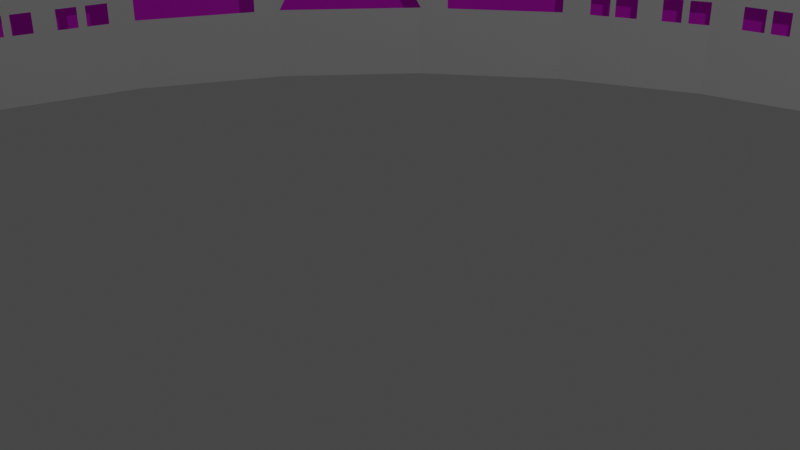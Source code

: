 # Source: academic_building1.blend  (saved by Blender 2.93.21; exported with 4.5.12 LTS)
import bpy
from mathutils import Matrix  # noqa: F401  (used for matrix-valued properties, if any)

bpy.ops.wm.read_factory_settings(use_empty=True)
scene = bpy.context.scene
scene.name = 'Scene'

# ---- collections
col_collection = bpy.data.collections.new('Collection'); scene.collection.children.link(col_collection)

# ---- images (referenced by path relative to the original .blend; pixels are not part of the script)
import os
ASSET_DIR = os.environ.get("B2B_ASSET_DIR", "")  # directory of the original .blend (textures are referenced by path, not embedded)
HERE = os.path.dirname(os.path.abspath(__file__))  # packed textures are extracted next to this script under _unpacked/

def load_image(name, relpath, width, height, colorspace="sRGB"):
    """Load a texture the original file referenced (path relative to the .blend, or extracted next to this script)."""
    p = next((c for c in (os.path.join(HERE, relpath), os.path.join(ASSET_DIR, relpath)) if relpath and os.path.exists(c)), "")
    if p:
        img = bpy.data.images.load(p, check_existing=True)
        img.name = name
    else:  # same state as the original file: an image datablock whose file is absent (Cycles renders it pink)
        img = bpy.data.images.new(name, width, height)
        img.source = "FILE"
        img.filepath = "//" + (relpath or name)
    img.colorspace_settings.name = colorspace
    return img
img_texturescom_highriseglass_jpg = load_image('TexturesCom_HighRiseGlass.jpg', 'TexturesCom_HighRiseGlass.jpg', 1024, 1024, 'sRGB')

# ---- materials (node trees are filled in below, after node groups)
mat_x = bpy.data.materials.new('材质')
mat_x.use_transparent_shadow = False
mat_001 = bpy.data.materials.new('材质.001')
mat_001.use_transparent_shadow = False

# ---- material node trees
mat_x.use_nodes = True; mat_x.node_tree.nodes.clear()
_N = mat_x.node_tree.nodes; _L = mat_x.node_tree.links
n0 = _N.new('ShaderNodeBsdfPrincipled'); n0.name = 'Principled BSDF'; n0.location = (10, 300)
n0.distribution = 'GGX'
n0.subsurface_method = 'BURLEY'
n0.inputs[3].default_value = 1.45
n0.inputs[27].default_value = (0.0, 0.0, 0.0, 1.0)
n0.inputs[28].default_value = 1.0
n1 = _N.new('ShaderNodeOutputMaterial'); n1.name = 'Material Output'; n1.location = (300, 300)
n2 = _N.new('ShaderNodeTexImage'); n2.name = '图像纹理'; n2.location = (-305, 222)
n2.image = img_texturescom_highriseglass_jpg
_L.new(n0.outputs[0], n1.inputs[0])
n1.is_active_output = True
mat_001.use_nodes = True; mat_001.node_tree.nodes.clear()
_N = mat_001.node_tree.nodes; _L = mat_001.node_tree.links
n0 = _N.new('ShaderNodeBsdfPrincipled'); n0.name = 'Principled BSDF'; n0.location = (10, 300)
n0.distribution = 'GGX'
n0.subsurface_method = 'BURLEY'
n0.inputs[3].default_value = 1.45
n0.inputs[27].default_value = (0.0, 0.0, 0.0, 1.0)
n0.inputs[28].default_value = 1.0
n1 = _N.new('ShaderNodeOutputMaterial'); n1.name = 'Material Output'; n1.location = (300, 300)
n2 = _N.new('ShaderNodeTexImage'); n2.name = '图像纹理'; n2.location = (-286, 219)
n2.image = img_texturescom_highriseglass_jpg
_L.new(n0.outputs[0], n1.inputs[0])
_L.new(n2.outputs[0], n0.inputs[0])
n1.is_active_output = True

# ---- world
world_world = bpy.data.worlds.new('World'); scene.world = world_world
world_world.use_nodes = True; world_world.node_tree.nodes.clear()
_N = world_world.node_tree.nodes; _L = world_world.node_tree.links
n0 = _N.new('ShaderNodeOutputWorld'); n0.name = 'World Output'; n0.location = (300, 300)
n1 = _N.new('ShaderNodeBackground'); n1.name = 'Background'; n1.location = (10, 300)
n1.inputs[0].default_value = (0.05088, 0.05088, 0.05088, 1.0)
_L.new(n1.outputs[0], n0.inputs[0])
n0.is_active_output = True
world_world.color = (0.05088, 0.05088, 0.05088)
world_world.use_sun_shadow = False
world_world.sun_shadow_jitter_overblur = 0.0

# ---- cameras
cam_camera = bpy.data.cameras.new('Camera')
cam_camera.clip_end = 100.0
cam_camera.ortho_scale = 7.314

# ---- lights
light_light = bpy.data.lights.new('Light', 'POINT')
light_light.transmission_factor = 0.0
light_light.energy = 1000.0
light_light.shadow_soft_size = 0.1
light_light.shadow_maximum_resolution = 0.006
light_light.use_absolute_resolution = True

# ---- meshes
me_x = bpy.data.meshes.new('柱体')
me_x.from_pydata([(0.0, 1.0, -1.0), (0.0, 1.0, 1.0), (0.1951, 0.9808, -1.0), (0.1951, 0.9808, 1.0), (0.3827, 0.9239, -1.0), (0.3827, 0.9239, 1.0), (0.5556, 0.8315, -1.0), (0.5556, 0.8315, 1.0), (0.7071, 0.7071, -1.0), (0.7071, 0.7071, 1.0), (-0.7071, -0.7071, -1.0), (-0.7071, -0.7071, 1.0), (-0.8315, -0.5556, -1.0), (-0.8315, -0.5556, 1.0), (-0.9239, -0.3827, -1.0), (-0.9239, -0.3827, 1.0), (-0.9808, -0.1951, -1.0), (-0.9808, -0.1951, 1.0), (-1.0, 1.192e-08, -1.0), (-1.0, 1.192e-08, 1.0), (-0.9808, 0.1951, -1.0), (-0.9808, 0.1951, 1.0), (-0.9239, 0.3827, -1.0), (-0.9239, 0.3827, 1.0), (-0.8315, 0.5556, -1.0), (-0.8315, 0.5556, 1.0), (-0.7071, 0.7071, -1.0), (-0.7071, 0.7071, 1.0), (-0.5556, 0.8315, -1.0), (-0.5556, 0.8315, 1.0), (-0.3827, 0.9239, -1.0), (-0.3827, 0.9239, 1.0), (-0.1951, 0.9808, -1.0), (-0.1951, 0.9808, 1.0), (0.5601, 0.5601, -1.0), (0.5601, 0.5601, 1.0), (-0.792, 9.445e-09, 1.0), (-0.7768, -0.1545, 1.0), (-0.792, 9.445e-09, -1.0), (-0.7768, -0.1545, -1.0), (-0.7768, 0.1545, 1.0), (-0.7317, -0.3031, 1.0), (-0.7768, 0.1545, -1.0), (-0.7317, 0.3031, 1.0), (-0.7317, -0.3031, -1.0), (-0.7317, 0.3031, -1.0), (-0.5601, -0.5601, -1.0), (-0.5601, -0.5601, 1.0), (-0.6586, -0.44, -1.0), (-0.6586, -0.44, 1.0), (-0.6586, 0.44, -1.0), (-0.5601, 0.5601, -1.0), (-0.6586, 0.44, 1.0), (-0.44, 0.6586, -1.0), (0.44, 0.6586, -1.0), (-0.5601, 0.5601, 1.0), (-0.44, 0.6586, 1.0), (0.44, 0.6586, 1.0), (-0.3031, 0.7317, -1.0), (-0.1545, 0.7768, -1.0), (0.1545, 0.7768, -1.0), (-0.1545, 0.7768, 1.0), (-0.3031, 0.7317, 1.0), (0.3031, 0.7317, -1.0), (0.1545, 0.7768, 1.0), (0.0, 0.792, 1.0), (0.3031, 0.7317, 1.0), (0.0, 0.792, -1.0), (0.0, 0.7155, -1.0), (0.0, 0.7155, 1.0), (0.1396, 0.7018, -1.0), (0.1396, 0.7018, 1.0), (0.2738, 0.661, -1.0), (0.2738, 0.661, 1.0), (0.3975, 0.5949, 1.0), (0.5059, 0.5059, -1.0), (0.5059, 0.5059, 1.0), (-0.5059, -0.5059, -1.0), (-0.5059, -0.5059, 1.0), (-0.5949, -0.3975, -1.0), (-0.5949, -0.3975, 1.0), (-0.661, -0.2738, -1.0), (-0.661, -0.2738, 1.0), (-0.7018, -0.1396, -1.0), (-0.7018, -0.1396, 1.0), (-0.7155, 8.532e-09, -1.0), (-0.7155, 8.532e-09, 1.0), (-0.7018, 0.1396, -1.0), (-0.7018, 0.1396, 1.0), (-0.661, 0.2738, -1.0), (-0.661, 0.2738, 1.0), (-0.5949, 0.3975, -1.0), (-0.5949, 0.3975, 1.0), (-0.5059, 0.5059, -1.0), (-0.5059, 0.5059, 1.0), (-0.3975, 0.5949, -1.0), (-0.3975, 0.5949, 1.0), (-0.2738, 0.661, -1.0), (-0.2738, 0.661, 1.0), (-0.1396, 0.7018, -1.0), (-0.1396, 0.7018, 1.0), (0.0, 0.7155, 0.5), (0.1396, 0.7018, 0.5), (0.2738, 0.661, 0.5), (0.3975, 0.5949, 0.5), (-0.5949, -0.3975, 0.5), (-0.661, -0.2738, 0.5), (-0.7018, -0.1396, 0.5), (-0.7155, 8.532e-09, 0.5), (-0.7018, 0.1396, 0.5), (-0.2738, 0.661, 0.5), (-0.1396, 0.7018, 0.5), (0.1396, 0.7018, 0.2323), (0.2738, 0.661, 0.2323), (0.3975, 0.5949, 0.2323), (-0.5949, -0.3975, 0.2323), (-0.661, -0.2738, 0.2323), (-0.7018, -0.1396, 0.2323), (-0.7155, 8.532e-09, 0.2323), (-0.7018, 0.1396, 0.2323), (-0.661, 0.2738, 0.2323), (-0.5949, 0.3975, 0.2323), (-0.5059, 0.5059, 0.2323), (-0.3975, 0.5949, 0.2323), (-0.2738, 0.661, 0.2323), (-0.1396, 0.7018, 0.2323), (0.0, 0.7155, 0.2323), (0.1396, 0.7018, 0.08086), (0.2738, 0.661, 0.08086), (0.3975, 0.5949, 0.08086), (-0.5949, -0.3975, 0.08086), (-0.661, -0.2738, 0.08086), (-0.7018, -0.1396, 0.08086), (-0.7155, 8.532e-09, 0.08086), (-0.7018, 0.1396, 0.08086), (-0.661, 0.2738, 0.08086), (-0.5949, 0.3975, 0.08086), (-0.5059, 0.5059, 0.08086), (-0.3975, 0.5949, 0.08086), (-0.2738, 0.661, 0.08086), (-0.1396, 0.7018, 0.08086), (0.0, 0.7155, 0.08086), (0.1396, 0.7018, -0.6297), (0.2738, 0.661, -0.6297), (0.3975, 0.5949, -0.6297), (-0.5949, -0.3975, -0.6297), (-0.661, -0.2738, -0.6297), (-0.7018, -0.1396, -0.6297), (-0.7155, 8.532e-09, -0.6297), (-0.7018, 0.1396, -0.6297), (-0.661, 0.2738, -0.6297), (-0.5949, 0.3975, -0.6297), (-0.5059, 0.5059, -0.6297), (-0.3975, 0.5949, -0.6297), (-0.2738, 0.661, -0.6297), (-0.1396, 0.7018, -0.6297), (0.0, 0.7155, -0.6297), (-0.4852, 0.5229, -1.0), (-0.4852, 0.5229, 1.0), (-0.4852, 0.5229, 0.2323), (-0.4852, 0.5229, 0.08086), (-0.4852, 0.5229, -0.6297), (-0.6067, 0.3754, -1.0), (-0.6067, 0.3754, 1.0), (-0.6067, 0.3754, 0.2323), (-0.6067, 0.3754, 0.08086), (-0.6067, 0.3754, -0.6297), (-0.5523, 0.4494, 0.08086), (0.0, 0.7155, -0.1573), (0.1396, 0.7018, -0.1573), (-0.6682, 0.2503, -1.0), (-0.6682, 0.2503, 1.0), (-0.6682, 0.2503, 0.5), (-0.6682, 0.2503, 0.2323), (-0.6682, 0.2503, 0.08086), (-0.6682, 0.2503, -0.6297), (-0.3738, 0.6076, -1.0), (-0.3738, 0.6076, 1.0), (-0.3738, 0.6076, 0.5), (-0.3738, 0.6076, 0.2323), (-0.3738, 0.6076, 0.08086), (-0.3738, 0.6076, -0.6297), (-0.5225, -0.4858, -1.0), (-0.5225, -0.4858, 1.0), (-0.5225, -0.4858, 0.5), (-0.5225, -0.4858, 0.2323), (-0.5225, -0.4858, 0.08086), (-0.5225, -0.4858, -0.6297), (0.4805, 0.5268, -1.0), (0.4805, 0.5268, 1.0), (0.4805, 0.5268, 0.5), (0.4805, 0.5268, 0.2323), (0.4805, 0.5268, 0.08086), (0.4805, 0.5268, -0.6297), (-0.7042, 0.115, -1.0), (-0.7042, 0.115, 1.0), (-0.7042, 0.115, 0.5), (-0.7042, 0.115, 0.2323), (-0.7042, 0.115, 0.08086), (-0.7042, 0.115, -0.6297), (-0.7129, -0.02691, -1.0), (-0.7129, -0.02691, 1.0), (-0.7129, -0.02691, 0.5), (-0.7129, -0.02691, 0.2323), (-0.7129, -0.02691, 0.08086), (-0.7129, -0.02691, -0.6297), (-0.693, -0.1683, -1.0), (-0.693, -0.1683, 1.0), (-0.693, -0.1683, 0.5), (-0.693, -0.1683, 0.2323), (-0.693, -0.1683, 0.08086), (-0.693, -0.1683, -0.6297), (-0.6483, -0.2976, -1.0), (-0.6483, -0.2976, 1.0), (-0.6483, -0.2976, 0.5), (-0.6483, -0.2976, 0.2323), (-0.6483, -0.2976, 0.08086), (-0.6483, -0.2976, -0.6297), (-0.5786, -0.4174, -1.0), (-0.5786, -0.4174, 0.5), (-0.5786, -0.4174, 0.2323), (-0.5786, -0.4174, 0.08086), (-0.5786, -0.4174, -0.6297), (-0.5786, -0.4174, 1.0), (-0.2445, 0.6699, -1.0), (-0.2445, 0.6699, 1.0), (-0.2445, 0.6699, 0.5), (-0.2445, 0.6699, 0.2323), (-0.2445, 0.6699, 0.08086), (-0.2445, 0.6699, -0.6297), (-0.1108, 0.7046, -1.0), (-0.1108, 0.7046, 1.0), (-0.1108, 0.7046, 0.5), (-0.1108, 0.7046, 0.2323), (-0.1108, 0.7046, 0.08086), (-0.1108, 0.7046, -0.6297), (0.02752, 0.7128, -1.0), (0.02752, 0.7128, 1.0), (0.02752, 0.7128, 0.5), (0.02752, 0.7128, 0.2323), (0.02752, 0.7128, 0.08086), (0.02752, 0.7128, -0.6297), (0.1704, 0.6924, -1.0), (0.1704, 0.6924, 1.0), (0.1704, 0.6924, 0.5), (0.1704, 0.6924, 0.2323), (0.1704, 0.6924, 0.08086), (0.1704, 0.6924, -0.6297), (0.3069, 0.6433, 1.0), (0.3069, 0.6433, 0.5), (0.3069, 0.6433, 0.2323), (0.3069, 0.6433, 0.08086), (0.3069, 0.6433, -0.6297), (0.4172, 0.5787, 1.0), (0.4172, 0.5787, -1.0), (0.4172, 0.5787, 0.5), (0.4172, 0.5787, 0.2323), (0.4172, 0.5787, 0.08086), (0.4172, 0.5787, -0.6297), (0.0, 0.7155, 0.413), (0.1396, 0.7018, 0.413), (0.2738, 0.661, 0.413), (0.3975, 0.5949, 0.413), (-0.2738, 0.661, 0.413), (-0.1396, 0.7018, 0.413), (-0.3738, 0.6076, 0.413), (0.4805, 0.5268, 0.413), (-0.2445, 0.6699, 0.413), (-0.1108, 0.7046, 0.413), (0.02752, 0.7128, 0.413), (0.1704, 0.6924, 0.413), (0.3069, 0.6433, 0.413), (0.4172, 0.5787, 0.413), (-0.5949, -0.3975, 0.425), (-0.661, -0.2738, 0.425), (-0.7018, -0.1396, 0.425), (-0.7155, 8.532e-09, 0.425), (-0.7018, 0.1396, 0.425), (-0.6682, 0.2503, 0.425), (-0.5225, -0.4858, 0.425), (-0.7042, 0.115, 0.425), (-0.7129, -0.02691, 0.425), (-0.693, -0.1683, 0.425), (-0.6483, -0.2976, 0.425), (-0.5786, -0.4174, 0.425), (-0.3341, 0.6288, -1.0), (-0.3341, 0.6288, 0.5), (-0.3341, 0.6288, 0.2323), (-0.3341, 0.6288, 0.08086), (-0.3341, 0.6288, -0.6297), (-0.3341, 0.6288, 0.413), (-0.3132, 0.64, 0.413), (-0.3132, 0.64, -0.6297), (-0.3132, 0.64, 0.08086), (-0.3132, 0.64, 0.2323), (-0.3132, 0.64, 0.5), (-0.3132, 0.64, -1.0), (0.2738, 0.661, -0.1573), (0.3975, 0.5949, -0.1573), (-0.2738, 0.661, -0.1573), (-0.1396, 0.7018, -0.1573), (-0.3738, 0.6076, -0.1573), (0.4805, 0.5268, -0.1573), (-0.2445, 0.6699, -0.1573), (-0.1108, 0.7046, -0.1573), (0.02752, 0.7128, -0.1573), (0.1704, 0.6924, -0.1573), (0.3069, 0.6433, -0.1573), (0.4172, 0.5787, -0.1573), (-0.3341, 0.6288, -0.1573), (-0.3132, 0.64, -0.1573), (-0.2028, 0.6826, 0.2323), (-0.2028, 0.6826, 0.08086), (-0.2028, 0.6826, -0.6297), (-0.2028, 0.6826, 0.413), (-0.2028, 0.6826, -0.1573), (-0.1841, 0.6883, 0.2323), (-0.1841, 0.6883, 0.08086), (-0.1841, 0.6883, -0.6297), (-0.1841, 0.6883, 0.413), (-0.1841, 0.6883, -0.1573), (-0.06402, 0.7092, 0.2323), (-0.06402, 0.7092, 0.08086), (-0.06402, 0.7092, -0.6297), (-0.06402, 0.7092, 0.413), (-0.06402, 0.7092, -0.1573), (-0.04381, 0.7112, 0.2323), (-0.04381, 0.7112, 0.08086), (-0.04381, 0.7112, -0.6297), (-0.04381, 0.7112, 0.413), (-0.04381, 0.7112, -0.1573), (0.07522, 0.7081, 0.2323), (0.07522, 0.7081, 0.08086), (0.07522, 0.7081, -0.6297), (0.07522, 0.7081, 0.413), (0.07522, 0.7081, -0.1573), (0.09363, 0.7063, 0.2323), (0.09363, 0.7063, 0.08086), (0.09363, 0.7063, -0.6297), (0.09363, 0.7063, 0.413), (0.09363, 0.7063, -0.1573), (0.2127, 0.6796, 0.2323), (0.2127, 0.6796, 0.08086), (0.2127, 0.6796, -0.6297), (0.2127, 0.6796, 0.413), (0.2127, 0.6796, -0.1573), (0.2315, 0.6739, 0.2323), (0.2315, 0.6739, 0.08086), (0.2315, 0.6739, -0.6297), (0.2315, 0.6739, 0.413), (0.2315, 0.6739, -0.1573), (0.3459, 0.6225, 0.2323), (0.3459, 0.6225, 0.08086), (0.3459, 0.6225, -0.6297), (0.3459, 0.6225, 0.413), (0.3459, 0.6225, -0.1573), (0.3604, 0.6148, 0.2323), (0.3604, 0.6148, 0.08086), (0.3604, 0.6148, -0.6297), (0.3604, 0.6148, 0.413), (0.3604, 0.6148, -0.1573), (0.4436, 0.5571, 0.2323), (0.4436, 0.5571, 0.08086), (0.4436, 0.5571, -0.6297), (0.4436, 0.5571, 0.413), (0.4436, 0.5571, -0.1573), (0.4542, 0.5484, 0.2323), (0.4542, 0.5484, 0.08086), (0.4542, 0.5484, -0.6297), (0.4542, 0.5484, 0.413), (0.4542, 0.5484, -0.1573), (-0.5949, -0.3975, -0.1551), (-0.661, -0.2738, -0.1551), (-0.7018, -0.1396, -0.1551), (-0.7155, 8.532e-09, -0.1551), (-0.7018, 0.1396, -0.1551), (-0.6682, 0.2503, -0.1551), (-0.5225, -0.4858, -0.1551), (-0.7042, 0.115, -0.1551), (-0.7129, -0.02691, -0.1551), (-0.693, -0.1683, -0.1551), (-0.6483, -0.2976, -0.1551), (-0.5786, -0.4174, -0.1551), (-0.6822, 0.2042, -1.0), (-0.6822, 0.2042, 0.5), (-0.6822, 0.2042, 0.2323), (-0.6822, 0.2042, 0.08086), (-0.6822, 0.2042, -0.6297), (-0.6822, 0.2042, 0.425), (-0.6822, 0.2042, -0.1551), (-0.6885, 0.1834, -1.0), (-0.6885, 0.1834, 0.5), (-0.6885, 0.1834, 0.2323), (-0.6885, 0.1834, 0.08086), (-0.6885, 0.1834, -0.6297), (-0.6885, 0.1834, 0.425), (-0.6885, 0.1834, -0.1551), (-0.7088, 0.06782, -1.0), (-0.7088, 0.06782, 0.5), (-0.7088, 0.06782, 0.2323), (-0.7088, 0.06782, 0.08086), (-0.7088, 0.06782, -0.6297), (-0.7088, 0.06782, 0.425), (-0.7088, 0.06782, -0.1551), (-0.7112, 0.04407, -1.0), (-0.7112, 0.04407, 0.5), (-0.7112, 0.04407, 0.2323), (-0.7112, 0.04407, 0.08086), (-0.7112, 0.04407, -0.6297), (-0.7112, 0.04407, 0.425), (-0.7112, 0.04407, -0.1551), (-0.7084, -0.07245, -1.0), (-0.7084, -0.07245, 0.5), (-0.7084, -0.07245, 0.2323), (-0.7084, -0.07245, 0.08086), (-0.7084, -0.07245, -0.6297), (-0.7084, -0.07245, 0.425), (-0.7084, -0.07245, -0.1551), (-0.7061, -0.09557, -1.0), (-0.7061, -0.09557, 0.5), (-0.7061, -0.09557, 0.2323), (-0.7061, -0.09557, 0.08086), (-0.7061, -0.09557, -0.6297), (-0.7061, -0.09557, 0.425), (-0.7061, -0.09557, -0.1551), (-0.6796, -0.2125, -1.0), (-0.6796, -0.2125, 0.5), (-0.6796, -0.2125, 0.2323), (-0.6796, -0.2125, 0.08086), (-0.6796, -0.2125, -0.6297), (-0.6796, -0.2125, 0.425), (-0.6796, -0.2125, -0.1551), (-0.6743, -0.2302, -1.0), (-0.6743, -0.2302, 0.5), (-0.6743, -0.2302, 0.2323), (-0.6743, -0.2302, 0.08086), (-0.6743, -0.2302, -0.6297), (-0.6743, -0.2302, 0.425), (-0.6743, -0.2302, -0.1551), (-0.625, -0.3412, -1.0), (-0.625, -0.3412, 0.5), (-0.625, -0.3412, 0.2323), (-0.625, -0.3412, 0.08086), (-0.625, -0.3412, -0.6297), (-0.625, -0.3412, 0.425), (-0.625, -0.3412, -0.1551), (-0.6155, -0.3589, -1.0), (-0.6155, -0.3589, 0.5), (-0.6155, -0.3589, 0.2323), (-0.6155, -0.3589, 0.08086), (-0.6155, -0.3589, -0.6297), (-0.6155, -0.3589, 0.425), (-0.6155, -0.3589, -0.1551), (-0.557, -0.4438, -1.0), (-0.557, -0.4438, 0.5), (-0.557, -0.4438, 0.2323), (-0.557, -0.4438, 0.08086), (-0.557, -0.4438, -0.6297), (-0.557, -0.4438, 0.425), (-0.557, -0.4438, -0.1551), (-0.544, -0.4595, -1.0), (-0.544, -0.4595, 0.5), (-0.544, -0.4595, 0.2323), (-0.544, -0.4595, 0.08086), (-0.544, -0.4595, -0.6297), (-0.544, -0.4595, 0.425), (-0.544, -0.4595, -0.1551), (-0.5949, -0.3975, -0.5217), (-0.661, -0.2738, -0.5217), (-0.7018, -0.1396, -0.5217), (-0.7155, 8.532e-09, -0.5217), (-0.7018, 0.1396, -0.5217), (-0.6682, 0.2503, -0.5217), (-0.5225, -0.4858, -0.5217), (-0.7042, 0.115, -0.5217), (-0.7129, -0.02691, -0.5217), (-0.693, -0.1683, -0.5217), (-0.6483, -0.2976, -0.5217), (-0.5786, -0.4174, -0.5217), (-0.6822, 0.2042, -0.5217), (-0.6885, 0.1834, -0.5217), (-0.7088, 0.06782, -0.5217), (-0.7112, 0.04407, -0.5217), (-0.7084, -0.07245, -0.5217), (-0.7061, -0.09557, -0.5217), (-0.6796, -0.2125, -0.5217), (-0.6743, -0.2302, -0.5217), (-0.625, -0.3412, -0.5217), (-0.6155, -0.3589, -0.5217), (-0.557, -0.4438, -0.5217), (-0.544, -0.4595, -0.5217), (-0.5949, -0.3975, -0.3328), (-0.661, -0.2738, -0.3328), (-0.7018, -0.1396, -0.3328), (-0.7155, 8.532e-09, -0.3328), (-0.7018, 0.1396, -0.3328), (-0.6682, 0.2503, -0.3328), (-0.5225, -0.4858, -0.3328), (-0.7042, 0.115, -0.3328), (-0.7129, -0.02691, -0.3328), (-0.693, -0.1683, -0.3328), (-0.6483, -0.2976, -0.3328), (-0.5786, -0.4174, -0.3328), (-0.6822, 0.2042, -0.3328), (-0.6885, 0.1834, -0.3328), (-0.7088, 0.06782, -0.3328), (-0.7112, 0.04407, -0.3328), (-0.7084, -0.07245, -0.3328), (-0.7061, -0.09557, -0.3328), (-0.6796, -0.2125, -0.3328), (-0.6743, -0.2302, -0.3328), (-0.625, -0.3412, -0.3328), (-0.6155, -0.3589, -0.3328), (-0.557, -0.4438, -0.3328), (-0.544, -0.4595, -0.3328), (-0.5949, -0.3975, -0.4348), (-0.661, -0.2738, -0.4348), (-0.7018, -0.1396, -0.4348), (-0.7155, 8.532e-09, -0.4348), (-0.7018, 0.1396, -0.4348), (-0.6682, 0.2503, -0.4348), (-0.5225, -0.4858, -0.4348), (-0.7042, 0.115, -0.4348), (-0.7129, -0.02691, -0.4348), (-0.693, -0.1683, -0.4348), (-0.6483, -0.2976, -0.4348), (-0.5786, -0.4174, -0.4348), (-0.6822, 0.2042, -0.4348), (-0.6885, 0.1834, -0.4348), (-0.7088, 0.06782, -0.4348), (-0.7112, 0.04407, -0.4348), (-0.7084, -0.07245, -0.4348), (-0.7061, -0.09557, -0.4348), (-0.6796, -0.2125, -0.4348), (-0.6743, -0.2302, -0.4348), (-0.625, -0.3412, -0.4348), (-0.6155, -0.3589, -0.4348), (-0.557, -0.4438, -0.4348), (-0.544, -0.4595, -0.4348), (-0.6742, 0.2305, -0.6297), (-0.6742, 0.2305, -0.5217), (-0.6742, 0.2305, -0.3328), (-0.6742, 0.2305, -0.4348), (-0.6765, 0.2228, -0.6297), (-0.6765, 0.2228, -0.5217), (-0.6765, 0.2228, -0.3328), (-0.6765, 0.2228, -0.4348), (-0.6941, 0.165, -0.6297), (-0.6941, 0.165, -0.5217), (-0.6941, 0.165, -0.3328), (-0.6941, 0.165, -0.4348), (-0.6962, 0.158, -0.6297), (-0.6962, 0.158, -0.5217), (-0.6962, 0.158, -0.3328), (-0.6962, 0.158, -0.4348), (-0.7062, 0.09493, -0.6297), (-0.7062, 0.09493, -0.5217), (-0.7062, 0.09493, -0.3328), (-0.7062, 0.09493, -0.4348), (-0.7068, 0.08811, -0.6297), (-0.7068, 0.08811, -0.5217), (-0.7068, 0.08811, -0.3328), (-0.7068, 0.08811, -0.4348), (-0.713, 0.02551, -0.6297), (-0.713, 0.02551, -0.5217), (-0.713, 0.02551, -0.3328), (-0.713, 0.02551, -0.4348), (-0.7138, 0.01735, -0.6297), (-0.7138, 0.01735, -0.5217), (-0.7138, 0.01735, -0.3328), (-0.7138, 0.01735, -0.4348), (-0.7112, -0.0459, -0.6297), (-0.7112, -0.0459, -0.5217), (-0.7112, -0.0459, -0.3328), (-0.7112, -0.0459, -0.4348), (-0.7106, -0.05451, -0.6297), (-0.7106, -0.05451, -0.5217), (-0.7106, -0.05451, -0.3328), (-0.7106, -0.05451, -0.4348), (-0.7044, -0.1129, -0.6297), (-0.7044, -0.1129, -0.5217), (-0.7044, -0.1129, -0.3328), (-0.7044, -0.1129, -0.4348), (-0.7034, -0.1229, -0.6297), (-0.7034, -0.1229, -0.5217), (-0.7034, -0.1229, -0.3328), (-0.7034, -0.1229, -0.4348), (-0.6874, -0.1869, -0.6297), (-0.6874, -0.1869, -0.5217), (-0.6874, -0.1869, -0.3328), (-0.6874, -0.1869, -0.4348), (-0.6846, -0.1962, -0.6297), (-0.6846, -0.1962, -0.5217), (-0.6846, -0.1962, -0.3328), (-0.6846, -0.1962, -0.4348), (-0.6683, -0.2471, -0.6297), (-0.6683, -0.2471, -0.5217), (-0.6683, -0.2471, -0.3328), (-0.6683, -0.2471, -0.4348), (-0.666, -0.2561, -0.6297), (-0.666, -0.2561, -0.5217), (-0.666, -0.2561, -0.3328), (-0.666, -0.2561, -0.4348), (-0.6394, -0.3142, -0.6297), (-0.6394, -0.3142, -0.5217), (-0.6394, -0.3142, -0.3328), (-0.6394, -0.3142, -0.4348), (-0.635, -0.3225, -0.6297), (-0.635, -0.3225, -0.5217), (-0.635, -0.3225, -0.3328), (-0.635, -0.3225, -0.4348), (-0.6073, -0.3744, -0.6297), (-0.6073, -0.3744, -0.5217), (-0.6073, -0.3744, -0.3328), (-0.6073, -0.3744, -0.4348), (-0.6042, -0.3802, -0.6297), (-0.6042, -0.3802, -0.5217), (-0.6042, -0.3802, -0.3328), (-0.6042, -0.3802, -0.4348), (-0.5692, -0.4288, -0.6297), (-0.5692, -0.4288, -0.5217), (-0.5692, -0.4288, -0.3328), (-0.5692, -0.4288, -0.4348), (-0.5665, -0.4321, -0.6297), (-0.5665, -0.4321, -0.5217), (-0.5665, -0.4321, -0.3328), (-0.5665, -0.4321, -0.4348), (-0.5346, -0.471, -0.6297), (-0.5346, -0.471, -0.5217), (-0.5346, -0.471, -0.3328), (-0.5346, -0.471, -0.4348), (-0.5312, -0.4751, -0.6297), (-0.5312, -0.4751, -0.5217), (-0.5312, -0.4751, -0.3328), (-0.5312, -0.4751, -0.4348), (0.0, 0.7155, -0.5098), (0.1396, 0.7018, -0.5098), (0.2738, 0.661, -0.5098), (0.3975, 0.5949, -0.5098), (-0.2738, 0.661, -0.5098), (-0.1396, 0.7018, -0.5098), (-0.3738, 0.6076, -0.5098), (0.4805, 0.5268, -0.5098), (-0.2445, 0.6699, -0.5098), (-0.1108, 0.7046, -0.5098), (0.02752, 0.7128, -0.5098), (0.1704, 0.6924, -0.5098), (0.3069, 0.6433, -0.5098), (0.4172, 0.5787, -0.5098), (-0.3341, 0.6288, -0.5098), (-0.3132, 0.64, -0.5098), (-0.2028, 0.6826, -0.5098), (-0.1841, 0.6883, -0.5098), (-0.06402, 0.7092, -0.5098), (-0.04381, 0.7112, -0.5098), (0.07522, 0.7081, -0.5098), (0.09363, 0.7063, -0.5098), (0.2127, 0.6796, -0.5098), (0.2315, 0.6739, -0.5098), (0.3459, 0.6225, -0.5098), (0.3604, 0.6148, -0.5098), (0.4436, 0.5571, -0.5098), (0.4542, 0.5484, -0.5098), (0.0, 0.7155, -0.4377), (-0.3341, 0.6288, -0.4377), (-0.3132, 0.64, -0.4377), (0.1396, 0.7018, -0.4377), (0.2738, 0.661, -0.4377), (0.3975, 0.5949, -0.4377), (-0.2738, 0.661, -0.4377), (-0.1396, 0.7018, -0.4377), (-0.3738, 0.6076, -0.4377), (0.4805, 0.5268, -0.4377), (-0.2445, 0.6699, -0.4377), (-0.1108, 0.7046, -0.4377), (0.02752, 0.7128, -0.4377), (0.1704, 0.6924, -0.4377), (0.3069, 0.6433, -0.4377), (0.4172, 0.5787, -0.4377), (-0.2028, 0.6826, -0.4377), (-0.1841, 0.6883, -0.4377), (-0.06402, 0.7092, -0.4377), (-0.04381, 0.7112, -0.4377), (0.07522, 0.7081, -0.4377), (0.09363, 0.7063, -0.4377), (0.2127, 0.6796, -0.4377), (0.2315, 0.6739, -0.4377), (0.3459, 0.6225, -0.4377), (0.3604, 0.6148, -0.4377), (0.4436, 0.5571, -0.4377), (0.4542, 0.5484, -0.4377), (0.0, 0.7155, -0.3118), (-0.3341, 0.6288, -0.3118), (-0.3132, 0.64, -0.3118), (0.1396, 0.7018, -0.3118), (0.2738, 0.661, -0.3118), (0.3975, 0.5949, -0.3118), (-0.2738, 0.661, -0.3118), (-0.1396, 0.7018, -0.3118), (-0.3738, 0.6076, -0.3118), (0.4805, 0.5268, -0.3118), (-0.2445, 0.6699, -0.3118), (-0.1108, 0.7046, -0.3118), (0.02752, 0.7128, -0.3118), (0.1704, 0.6924, -0.3118), (0.3069, 0.6433, -0.3118), (0.4172, 0.5787, -0.3118), (-0.2028, 0.6826, -0.3118), (-0.1841, 0.6883, -0.3118), (-0.06402, 0.7092, -0.3118), (-0.04381, 0.7112, -0.3118), (0.07522, 0.7081, -0.3118), (0.09363, 0.7063, -0.3118), (0.2127, 0.6796, -0.3118), (0.2315, 0.6739, -0.3118), (0.3459, 0.6225, -0.3118), (0.3604, 0.6148, -0.3118), (0.4436, 0.5571, -0.3118), (0.4542, 0.5484, -0.3118), (-0.3572, 0.6164, -0.6297), (-0.3572, 0.6164, -0.5098), (-0.3572, 0.6164, -0.4377), (-0.3572, 0.6164, -0.3118), (-0.3525, 0.619, -0.6297), (-0.3525, 0.619, -0.5098), (-0.3525, 0.619, -0.4377), (-0.3525, 0.619, -0.3118), (-0.2969, 0.6487, -0.6297), (-0.2969, 0.6487, -0.5098), (-0.2969, 0.6487, -0.4377), (-0.2969, 0.6487, -0.3118), (-0.2911, 0.6518, -0.6297), (-0.2911, 0.6518, -0.5098), (-0.2911, 0.6518, -0.4377), (-0.2911, 0.6518, -0.3118), (-0.2248, 0.6759, -0.6297), (-0.2248, 0.6759, -0.5098), (-0.2248, 0.6759, -0.4377), (-0.2248, 0.6759, -0.3118), (-0.2193, 0.6776, -0.6297), (-0.2193, 0.6776, -0.5098), (-0.2193, 0.6776, -0.4377), (-0.2193, 0.6776, -0.3118), (-0.1665, 0.6936, -0.6297), (-0.1665, 0.6936, -0.5098), (-0.1665, 0.6936, -0.4377), (-0.1665, 0.6936, -0.3118), (-0.1608, 0.6953, -0.6297), (-0.1608, 0.6953, -0.5098), (-0.1608, 0.6953, -0.4377), (-0.1608, 0.6953, -0.3118), (-0.08858, 0.7068, -0.6297), (-0.08858, 0.7068, -0.5098), (-0.08858, 0.7068, -0.4377), (-0.08858, 0.7068, -0.3118), (-0.08295, 0.7073, -0.6297), (-0.08295, 0.7073, -0.5098), (-0.08295, 0.7073, -0.4377), (-0.08295, 0.7073, -0.3118), (-0.0265, 0.7129, -0.6297), (-0.0265, 0.7129, -0.5098), (-0.0265, 0.7129, -0.4377), (-0.0265, 0.7129, -0.3118), (-0.01873, 0.7137, -0.6297), (-0.01873, 0.7137, -0.5098), (-0.01873, 0.7137, -0.4377), (-0.01873, 0.7137, -0.3118), (0.0478, 0.7108, -0.6297), (0.0478, 0.7108, -0.5098), (0.0478, 0.7108, -0.4377), (0.0478, 0.7108, -0.3118), (0.05584, 0.71, -0.6297), (0.05584, 0.71, -0.5098), (0.05584, 0.71, -0.4377), (0.05584, 0.71, -0.3118), (0.1142, 0.7043, -0.6297), (0.1142, 0.7043, -0.5098), (0.1142, 0.7043, -0.4377), (0.1142, 0.7043, -0.3118), (0.1223, 0.7035, -0.6297), (0.1223, 0.7035, -0.5098), (0.1223, 0.7035, -0.4377), (0.1223, 0.7035, -0.3118), (0.1892, 0.6867, -0.6297), (0.1892, 0.6867, -0.5098), (0.1892, 0.6867, -0.4377), (0.1892, 0.6867, -0.3118), (0.1946, 0.6851, -0.6297), (0.1946, 0.6851, -0.5098), (0.1946, 0.6851, -0.4377), (0.1946, 0.6851, -0.3118), (0.2504, 0.6681, -0.6297), (0.2504, 0.6681, -0.5098), (0.2504, 0.6681, -0.4377), (0.2504, 0.6681, -0.3118), (0.2569, 0.6662, -0.6297), (0.2569, 0.6662, -0.5098), (0.2569, 0.6662, -0.4377), (0.2569, 0.6662, -0.3118), (0.3243, 0.6341, -0.6297), (0.3243, 0.6341, -0.5098), (0.3243, 0.6341, -0.4377), (0.3243, 0.6341, -0.3118), (0.3297, 0.6311, -0.6297), (0.3297, 0.6311, -0.5098), (0.3297, 0.6311, -0.4377), (0.3297, 0.6311, -0.3118), (0.3769, 0.6059, -0.6297), (0.3769, 0.6059, -0.5098), (0.3769, 0.6059, -0.4377), (0.3769, 0.6059, -0.3118), (0.3821, 0.6032, -0.6297), (0.3821, 0.6032, -0.5098), (0.3821, 0.6032, -0.4377), (0.3821, 0.6032, -0.3118), (0.4278, 0.5701, -0.6297), (0.4278, 0.5701, -0.5098), (0.4278, 0.5701, -0.4377), (0.4278, 0.5701, -0.3118), (0.4322, 0.5664, -0.6297), (0.4322, 0.5664, -0.5098), (0.4322, 0.5664, -0.4377), (0.4322, 0.5664, -0.3118), (0.4648, 0.5397, -0.6297), (0.4648, 0.5397, -0.5098), (0.4648, 0.5397, -0.4377), (0.4648, 0.5397, -0.3118), (0.4683, 0.5368, -0.6297), (0.4683, 0.5368, -0.5098), (0.4683, 0.5368, -0.4377), (0.4683, 0.5368, -0.3118)], [], [(0, 1, 3, 2), (2, 3, 5, 4), (4, 5, 7, 6), (6, 7, 9, 8), (10, 11, 13, 12), (12, 13, 15, 14), (14, 15, 17, 16), (16, 17, 19, 18), (18, 19, 21, 20), (20, 21, 23, 22), (22, 23, 25, 24), (24, 25, 27, 26), (26, 27, 29, 28), (28, 29, 31, 30), (30, 31, 33, 32), (32, 33, 1, 0), (65, 67, 60, 64), (64, 60, 63, 66), (66, 63, 54, 57), (57, 54, 34, 35), (10, 46, 47, 11), (48, 49, 47, 46), (44, 41, 49, 48), (39, 37, 41, 44), (38, 36, 37, 39), (42, 40, 36, 38), (45, 43, 40, 42), (50, 52, 43, 45), (52, 50, 51, 55), (55, 51, 53, 56), (56, 53, 58, 62), (62, 58, 59, 61), (67, 65, 61, 59), (9, 35, 34, 8), (7, 5, 3, 1, 33, 31, 29, 27, 25, 23, 21, 19, 17, 15, 13, 11, 47, 49, 41, 37, 36, 40, 43, 52, 55, 56, 62, 61, 65, 64, 66, 57, 35, 9), (48, 46, 10, 12, 14, 16, 18, 20, 22, 24, 26, 28, 30, 32, 0, 2, 4, 6, 8, 34, 54, 63, 60, 67, 59, 58, 53, 51, 50, 45, 42, 38, 39, 44), (286, 290, 265, 178), (136, 167, 151), (121, 122, 137, 167, 136), (160, 159, 123, 138), (110, 263, 291, 295), (124, 139, 293, 294), (157, 161, 153, 95), (121, 136, 151, 91, 162, 166, 165, 164, 163, 92), (152, 137, 122, 94, 158, 159, 160, 161, 157, 93), (731, 154, 97, 296, 292, 727), (135, 120, 164, 165), (555, 199, 194, 397, 401, 559), (386, 385, 173, 174), (388, 384, 172, 278), (571, 205, 200, 411, 415, 575), (400, 399, 197, 198), (402, 398, 196, 280), (587, 211, 206, 425, 429, 591), (414, 413, 203, 204), (416, 412, 202, 281), (547, 394, 390, 87, 149, 551), (428, 427, 209, 210), (430, 426, 208, 282), (611, 450, 446, 79, 145, 615), (442, 441, 215, 216), (444, 440, 214, 283), (627, 464, 460, 182, 187, 631), (456, 455, 220, 221), (458, 454, 219, 284), (277, 109, 391, 395), (287, 288, 180, 179), (723, 289, 285, 176, 181, 719), (152, 167, 137), (227, 311, 316, 125, 140, 317, 312, 228), (226, 111, 264, 319, 314, 267), (311, 314, 319, 316), (315, 312, 317, 320), (233, 321, 326, 126, 141, 327, 322, 234), (232, 101, 259, 329, 324, 268), (321, 324, 329, 326), (325, 322, 327, 330), (475, 572, 576, 483, 531, 578, 574, 523), (332, 240, 239, 331, 336, 112, 127, 337), (238, 102, 260, 339, 334, 269), (331, 334, 339, 336), (335, 332, 337, 340), (245, 341, 346, 113, 128, 347, 342, 246), (244, 103, 261, 349, 344, 270), (341, 344, 349, 346), (345, 342, 347, 350), (307, 355, 360, 298, 696, 814, 810, 716, 715, 806, 802, 705), (250, 351, 356, 114, 129, 357, 352, 251), (249, 104, 262, 359, 354, 271), (351, 354, 359, 356), (355, 352, 357, 360), (255, 190, 266, 369, 364, 272), (256, 361, 366, 191, 192, 367, 362, 257), (361, 364, 369, 366), (365, 362, 367, 370), (134, 119, 392, 393), (563, 408, 404, 85, 148, 567), (579, 422, 418, 83, 147, 583), (133, 118, 406, 407), (276, 108, 405, 409), (595, 436, 432, 81, 146, 599), (373, 424, 508, 581, 585, 493), (132, 117, 420, 421), (275, 107, 419, 423), (539, 175, 170, 383, 387, 543), (131, 116, 434, 435), (274, 106, 433, 437), (603, 217, 212, 439, 443, 607), (130, 115, 448, 449), (273, 105, 447, 451), (619, 222, 218, 453, 457, 623), (186, 185, 462, 463), (279, 184, 461, 465), (649, 724, 720, 641, 671, 721, 725, 664), (640, 748, 744, 652, 651, 740, 736, 643, 673, 737, 741, 679, 680, 745, 749, 670), (636, 780, 776, 656, 655, 772, 768, 645, 675, 769, 773, 683, 684, 777, 781, 666), (551, 552, 548, 547), (171, 90, 120, 135, 150, 89, 170, 175, 472, 520, 496, 376, 174, 173, 278, 172), (105, 273, 115, 130, 371, 491, 515, 467, 145, 79, 218, 222, 478, 526, 502, 382, 221, 220, 284, 219, 223, 80), (106, 274, 116, 131, 372, 492, 516, 468, 146, 81, 212, 217, 477, 525, 501, 381, 216, 215, 283, 214, 213, 82), (107, 275, 117, 132, 373, 493, 517, 469, 147, 83, 206, 211, 476, 524, 500, 380, 210, 209, 282, 208, 207, 84), (108, 276, 118, 133, 374, 494, 518, 470, 148, 85, 200, 205, 475, 523, 499, 379, 204, 203, 281, 202, 201, 86), (109, 277, 119, 134, 375, 495, 519, 471, 149, 87, 194, 199, 474, 522, 498, 378, 198, 197, 280, 196, 195, 88), (472, 540, 544, 479, 527, 546, 542, 520), (77, 78, 183, 184, 279, 185, 186, 377, 497, 521, 473, 187, 182), (474, 556, 560, 481, 529, 562, 558, 522), (417, 379, 499, 573, 577, 507), (476, 588, 592, 485, 533, 594, 590, 524), (477, 604, 608, 487, 535, 610, 606, 525), (478, 620, 624, 489, 537, 626, 622, 526), (388, 385, 386, 389, 503, 527, 479, 387, 383, 390, 394, 480, 528, 504, 396, 393, 392, 395, 391, 384), (480, 548, 552, 471, 519, 554, 550, 528), (402, 399, 400, 403, 505, 529, 481, 401, 397, 404, 408, 482, 530, 506, 410, 407, 406, 409, 405, 398), (482, 564, 568, 470, 518, 570, 566, 530), (416, 413, 414, 417, 507, 531, 483, 415, 411, 418, 422, 484, 532, 508, 424, 421, 420, 423, 419, 412), (484, 580, 584, 469, 517, 586, 582, 532), (430, 427, 428, 431, 509, 533, 485, 429, 425, 432, 436, 486, 534, 510, 438, 435, 434, 437, 433, 426), (486, 596, 600, 468, 516, 602, 598, 534), (444, 441, 442, 445, 511, 535, 487, 443, 439, 446, 450, 488, 536, 512, 452, 449, 448, 451, 447, 440), (488, 612, 616, 467, 515, 618, 614, 536), (458, 455, 456, 459, 513, 537, 489, 457, 453, 460, 464, 490, 538, 514, 466, 463, 462, 465, 461, 454), (490, 628, 632, 473, 521, 634, 630, 538), (546, 545, 541, 542), (543, 544, 540, 539), (554, 553, 549, 550), (375, 396, 504, 549, 553, 495), (313, 651, 652, 318), (562, 561, 557, 558), (559, 560, 556, 555), (403, 378, 498, 557, 561, 505), (289, 649, 664, 692, 309, 288, 287, 290, 286, 295, 291, 294, 293, 310, 693, 665, 650, 292, 296, 285), (570, 569, 565, 566), (567, 568, 564, 563), (374, 410, 506, 565, 569, 494), (323, 653, 654, 328), (578, 577, 573, 574), (575, 576, 572, 571), (586, 585, 581, 582), (583, 584, 580, 579), (431, 380, 500, 589, 593, 509), (333, 655, 656, 338), (594, 593, 589, 590), (591, 592, 588, 587), (602, 601, 597, 598), (599, 600, 596, 595), (372, 438, 510, 597, 601, 492), (343, 657, 658, 348), (610, 609, 605, 606), (607, 608, 604, 603), (445, 381, 501, 605, 609, 511), (618, 617, 613, 614), (615, 616, 612, 611), (371, 452, 512, 613, 617, 491), (353, 659, 660, 358), (626, 625, 621, 622), (623, 624, 620, 619), (459, 382, 502, 621, 625, 513), (634, 633, 629, 630), (631, 632, 628, 627), (377, 466, 514, 629, 633, 497), (363, 661, 662, 368), (639, 732, 728, 650, 665, 729, 733, 669), (689, 717, 718, 690), (687, 715, 716, 688), (685, 713, 714, 686), (683, 711, 712, 684), (681, 709, 710, 682), (679, 707, 708, 680), (142, 636, 666, 694, 169, 127, 112, 260, 102, 71, 243, 244, 270, 245, 246, 306, 704, 676, 646, 247, 242, 70), (156, 635, 663, 691, 168, 141, 126, 259, 101, 69, 237, 238, 269, 239, 240, 305, 703, 675, 645, 241, 236, 68), (155, 640, 670, 698, 300, 140, 125, 264, 111, 100, 231, 232, 268, 233, 234, 304, 702, 674, 644, 235, 230, 99), (154, 639, 669, 697, 299, 139, 124, 263, 110, 98, 225, 226, 267, 227, 228, 303, 701, 673, 643, 229, 224, 97), (153, 138, 123, 96, 177, 178, 265, 179, 180, 301, 699, 671, 641, 181, 176, 95), (189, 76, 75, 188, 193, 642, 672, 700, 302, 192, 191, 266, 190), (726, 725, 721, 722), (724, 723, 719, 720), (310, 299, 697, 734, 730, 693), (89, 150, 166, 162), (301, 309, 692, 726, 722, 699), (734, 733, 729, 730), (732, 731, 727, 728), (737, 738, 742, 741), (735, 736, 740, 739), (303, 315, 320, 300, 698, 750, 746, 708, 707, 742, 738, 701), (747, 155, 99, 224, 229, 735, 739, 313, 318, 743), (745, 746, 750, 749), (743, 744, 748, 747), (753, 754, 758, 757), (751, 752, 756, 755), (91, 151, 152, 93), (763, 156, 68, 230, 235, 751, 755, 323, 328, 759), (761, 762, 766, 765), (635, 764, 760, 654, 653, 756, 752, 644, 674, 753, 757, 681, 682, 761, 765, 663), (759, 760, 764, 763), (304, 325, 330, 168, 691, 766, 762, 710, 709, 758, 754, 702), (769, 770, 774, 773), (767, 768, 772, 771), (305, 335, 340, 169, 694, 782, 778, 712, 711, 774, 770, 703), (779, 142, 70, 236, 241, 767, 771, 333, 338, 775), (777, 778, 782, 781), (775, 776, 780, 779), (785, 786, 790, 789), (783, 784, 788, 787), (306, 345, 350, 297, 695, 798, 794, 714, 713, 790, 786, 704), (795, 143, 72, 242, 247, 783, 787, 343, 348, 791), (793, 794, 798, 797), (637, 796, 792, 658, 657, 788, 784, 646, 676, 785, 789, 685, 686, 793, 797, 667), (791, 792, 796, 795), (801, 802, 806, 805), (799, 800, 804, 803), (144, 638, 668, 696, 298, 129, 114, 262, 104, 74, 253, 255, 272, 256, 257, 308, 706, 678, 648, 258, 254, 72, 143, 637, 667, 695, 297, 128, 113, 261, 103, 73, 248, 249, 271, 250, 251, 307, 705, 677, 647, 252, 799, 803, 353, 358, 807, 811), (809, 810, 814, 813), (638, 812, 808, 660, 659, 804, 800, 647, 677, 801, 805, 687, 688, 809, 813, 668), (807, 808, 812, 811), (817, 818, 822, 821), (815, 816, 820, 819), (308, 365, 370, 302, 700, 830, 826, 718, 717, 822, 818, 706), (827, 193, 188, 254, 258, 815, 819, 363, 368, 823), (825, 826, 830, 829), (642, 828, 824, 662, 661, 820, 816, 648, 678, 817, 821, 689, 690, 825, 829, 672), (823, 824, 828, 827), (389, 376, 496, 541, 545, 503)])
me_x.polygons.foreach_set('material_index', [0, 0, 0, 0, 0, 0, 0, 0, 0, 0, 0, 0, 0, 0, 0, 0, 1, 1, 1, 1, 0, 1, 1, 1, 1, 1, 1, 1, 1, 1, 1, 1, 1, 0, 0, 0, 0, 0, 0, 0, 0, 0, 0, 0, 0, 0, 0, 0, 0, 0, 0, 0, 0, 0, 0, 0, 0, 0, 0, 0, 0, 0, 0, 0, 0, 0, 0, 0, 0, 0, 0, 0, 0, 0, 0, 0, 0, 0, 0, 0, 0, 0, 0, 0, 0, 0, 0, 0, 0, 0, 0, 0, 0, 0, 0, 0, 0, 0, 0, 0, 0, 0, 0, 0, 0, 0, 0, 0, 0, 0, 0, 0, 0, 0, 0, 0, 0, 0, 0, 0, 0, 0, 0, 0, 0, 0, 0, 0, 0, 0, 0, 0, 0, 0, 0, 0, 0, 0, 0, 0, 0, 0, 0, 0, 0, 0, 0, 0, 0, 0, 0, 0, 0, 0, 0, 0, 0, 0, 0, 0, 0, 0, 0, 0, 0, 0, 0, 0, 0, 0, 0, 0, 0, 0, 0, 0, 0, 0, 0, 0, 0, 0, 0, 0, 0, 0, 0, 0, 0, 0, 0, 0, 0, 0, 0, 0, 0, 0, 0, 0, 0, 0, 0, 0, 0, 0, 0, 0, 0, 0, 0, 0, 0, 0, 0, 0, 0, 0, 0, 0, 0, 0, 0, 0, 0, 0, 0, 0, 0, 0, 0, 0, 0, 0, 0, 0, 0, 0, 0, 0, 0, 0])
_uv = me_x.uv_layers.new(name='UV 贴图')
_uv.uv.foreach_set('vector', [1.0, 0.5, 1.0, 1.0, 0.9688, 1.0, 0.9688, 0.5, 0.9688, 0.5, 0.9688, 1.0, 0.9375, 1.0, 0.9375, 0.5, 0.9375, 0.5, 0.9375, 1.0, 0.9062, 1.0, 0.9062, 0.5, 0.9062, 0.5, 0.9062, 1.0, 0.875, 1.0, 0.875, 0.5, 0.375, 0.5, 0.375, 1.0, 0.3438, 1.0, 0.3438, 0.5, 0.3438, 0.5, 0.3438, 1.0, 0.3125, 1.0, 0.3125, 0.5, 0.3125, 0.5, 0.3125, 1.0, 0.2812, 1.0, 0.2812, 0.5, 0.2812, 0.5, 0.2812, 1.0, 0.25, 1.0, 0.25, 0.5, 0.25, 0.5, 0.25, 1.0, 0.2188, 1.0, 0.2188, 0.5, 0.2188, 0.5, 0.2188, 1.0, 0.1875, 1.0, 0.1875, 0.5, 0.1875, 0.5, 0.1875, 1.0, 0.1562, 1.0, 0.1562, 0.5, 0.1562, 0.5, 0.1562, 1.0, 0.125, 1.0, 0.125, 0.5, 0.125, 0.5, 0.125, 1.0, 0.09375, 1.0, 0.09375, 0.5, 0.09375, 0.5, 0.09375, 1.0, 0.0625, 1.0, 0.0625, 0.5, 0.0625, 0.5, 0.0625, 1.0, 0.03125, 1.0, 0.03125, 0.5, 0.03125, 0.5, 0.03125, 1.0, 0.0, 1.0, 0.0, 0.5, 0.9981, 0.9908, 0.9981, 0.01311, 0.01568, 0.01311, 0.01568, 0.9908, 0.9944, 1.014, 0.9944, 0.002523, 0.006537, 0.002523, 0.006537, 1.014, 0.9842, 1.001, 0.9842, 0.002796, 0.003814, 0.002796, 0.003814, 1.001, 1.002, 1.0, 1.002, 0.003623, 0.01004, 0.003623, 0.01004, 1.0, 0.375, 0.5, 0.375, 0.5794, 0.375, 0.9206, 0.375, 1.0, 0.01549, 0.008734, 0.01549, 1.008, 1.001, 1.008, 1.001, 0.008734, 0.003699, -0.007638, 0.003699, 0.9868, 0.9998, 0.9868, 0.9998, -0.007638, -0.006721, 0.009038, -0.006721, 0.9949, 0.9973, 0.9949, 0.9973, 0.009038, 0.01497, 0.005009, 0.01497, 0.9989, 0.9875, 0.9989, 0.9875, 0.00501, 0.005363, 0.0005071, 0.005363, 1.003, 0.9967, 1.003, 0.9967, 0.0005073, 0.01619, -0.01762, 0.01619, 0.9968, 0.9853, 0.9968, 0.9853, -0.01762, -0.005066, 0.01533, -0.005066, 1.013, 0.9937, 1.013, 0.9937, 0.01533, 1.008, 1.007, 1.008, 0.009491, -0.007481, 0.00949, -0.007481, 1.007, 0.9924, 1.008, 0.9924, 0.00838, 0.007603, 0.00838, 0.007603, 1.008, 0.9851, 0.9944, 0.9851, 0.009537, 0.002053, 0.009537, 0.002053, 0.9944, 1.001, 0.999, 1.001, 0.00493, -0.001577, 0.00493, -0.001577, 0.999, 0.006202, 0.008076, 0.006202, 1.008, 1.005, 1.008, 1.005, 0.008076, 0.875, 1.0, 0.875, 0.9206, 0.875, 0.5794, 0.875, 0.5, 0.9062, 1.0, 0.9375, 1.0, 0.9688, 1.0, 1.0, 1.0, 0.03125, 1.0, 0.0625, 1.0, 0.09375, 1.0, 0.125, 1.0, 0.1562, 1.0, 0.1875, 1.0, 0.2188, 1.0, 0.25, 1.0, 0.2812, 1.0, 0.3125, 1.0, 0.3438, 1.0, 0.375, 1.0, 0.375, 0.9206, 0.3438, 0.9206, 0.3125, 0.9206, 0.2812, 0.9206, 0.25, 0.9206, 0.2188, 0.9206, 0.1875, 0.9206, 0.1562, 0.9206, 0.125, 0.9206, 0.09375, 0.9206, 0.0625, 0.9206, 0.03125, 0.9206, 0.0, 0.9206, 0.9688, 0.9206, 0.9375, 0.9206, 0.9062, 0.9206, 0.875, 0.9206, 0.875, 1.0, 0.3438, 0.5794, 0.375, 0.5794, 0.375, 0.5, 0.3438, 0.5, 0.3125, 0.5, 0.2812, 0.5, 0.25, 0.5, 0.2188, 0.5, 0.1875, 0.5, 0.1562, 0.5, 0.125, 0.5, 0.09375, 0.5, 0.0625, 0.5, 0.03125, 0.5, 0.0, 0.5, 0.9688, 0.5, 0.9375, 0.5, 0.9062, 0.5, 0.875, 0.5, 0.875, 0.5794, 0.9062, 0.5794, 0.9375, 0.5794, 0.9688, 0.5794, 0.0, 0.5794, 0.03125, 0.5794, 0.0625, 0.5794, 0.09375, 0.5794, 0.125, 0.5794, 0.1562, 0.5794, 0.1875, 0.5794, 0.2188, 0.5794, 0.25, 0.5794, 0.2812, 0.5794, 0.3125, 0.5794, 0.07773, 0.875, 0.07773, 0.8532, 0.08776, 0.8532, 0.08776, 0.875, 0.1562, 0.742, 0.1413, 0.742, 0.1562, 0.5926, 0.1562, 0.8081, 0.125, 0.8081, 0.125, 0.742, 0.1413, 0.742, 0.1562, 0.742, 0.119, 0.742, 0.119, 0.8081, 0.09375, 0.8081, 0.09375, 0.742, 0.0625, 0.875, 0.0625, 0.8532, 0.07244, 0.8532, 0.07244, 0.875, 0.0625, 0.8081, 0.0625, 0.742, 0.07244, 0.742, 0.07244, 0.8081, 0.119, 0.5, 0.119, 0.5926, 0.09375, 0.5926, 0.09375, 0.5, 0.1562, 0.8081, 0.1562, 0.742, 0.1562, 0.5926, 0.1562, 0.5, 0.1618, 0.5, 0.1618, 0.5926, 0.1618, 0.742, 0.1618, 0.8081, 0.1618, 1.0, 0.1562, 1.0, 0.125, 0.5926, 0.125, 0.742, 0.125, 0.8081, 0.125, 1.0, 0.119, 1.0, 0.119, 0.8081, 0.119, 0.742, 0.119, 0.5926, 0.119, 0.5, 0.125, 0.5, 0.06687, 0.5926, 0.0625, 0.5926, 0.0625, 0.5, 0.07244, 0.5, 0.07244, 0.5926, 0.06834, 0.5926, 0.1875, 0.742, 0.1875, 0.8081, 0.1618, 0.8081, 0.1618, 0.742, 0.2287, 0.5926, 0.2243, 0.5926, 0.2243, 0.5, 0.2348, 0.5, 0.2348, 0.5926, 0.2303, 0.5926, 0.2037, 0.742, 0.2037, 0.8081, 0.193, 0.8081, 0.193, 0.742, 0.2037, 0.8562, 0.2037, 0.875, 0.193, 0.875, 0.193, 0.8562, 0.2598, 0.5926, 0.256, 0.5926, 0.256, 0.5, 0.2662, 0.5, 0.2662, 0.5926, 0.2612, 0.5926, 0.2348, 0.742, 0.2348, 0.8081, 0.2243, 0.8081, 0.2243, 0.742, 0.2348, 0.8562, 0.2348, 0.875, 0.2243, 0.875, 0.2243, 0.8562, 0.2923, 0.5926, 0.2879, 0.5926, 0.2879, 0.5, 0.2982, 0.5, 0.2982, 0.5926, 0.2944, 0.5926, 0.2662, 0.742, 0.2662, 0.8081, 0.256, 0.8081, 0.256, 0.742, 0.2662, 0.8562, 0.2662, 0.875, 0.256, 0.875, 0.256, 0.8562, 0.2128, 0.5926, 0.2085, 0.5926, 0.2085, 0.5, 0.2188, 0.5, 0.2188, 0.5926, 0.2145, 0.5926, 0.2982, 0.742, 0.2982, 0.8081, 0.2879, 0.8081, 0.2879, 0.742, 0.2982, 0.8562, 0.2982, 0.875, 0.2879, 0.875, 0.2879, 0.8562, 0.3379, 0.5926, 0.334, 0.5926, 0.334, 0.5, 0.3438, 0.5, 0.3438, 0.5926, 0.3394, 0.5926, 0.3295, 0.742, 0.3295, 0.8081, 0.3185, 0.8081, 0.3185, 0.742, 0.3295, 0.8562, 0.3295, 0.875, 0.3185, 0.875, 0.3185, 0.8562, 0.3649, 0.5926, 0.3616, 0.5926, 0.3616, 0.5, 0.3692, 0.5, 0.3692, 0.5926, 0.3661, 0.5926, 0.3571, 0.742, 0.3571, 0.8081, 0.3495, 0.8081, 0.3495, 0.742, 0.3571, 0.8562, 0.3571, 0.875, 0.3495, 0.875, 0.3495, 0.8562, 0.2188, 0.8562, 0.2188, 0.875, 0.2085, 0.875, 0.2085, 0.8562, 0.07773, 0.8081, 0.07773, 0.742, 0.08776, 0.742, 0.08776, 0.8081, 0.08239, 0.5926, 0.07773, 0.5926, 0.07773, 0.5, 0.08776, 0.5, 0.08776, 0.5926, 0.08358, 0.5926, 0.125, 0.5926, 0.1413, 0.742, 0.125, 0.742, 0.05569, 0.8081, 0.04597, 0.8081, 0.04161, 0.8081, 0.03125, 0.8081, 0.03125, 0.742, 0.04161, 0.742, 0.04597, 0.742, 0.05569, 0.742, 0.05569, 0.875, 0.03125, 0.875, 0.03125, 0.8532, 0.04161, 0.8532, 0.04597, 0.8532, 0.05569, 0.8532, 0.04597, 0.8081, 0.04597, 0.8532, 0.04161, 0.8532, 0.04161, 0.8081, 0.04597, 0.7021, 0.04597, 0.742, 0.04161, 0.742, 0.04161, 0.7021, 0.02481, 0.8081, 0.01433, 0.8081, 0.009807, 0.8081, 0.0, 0.8081, 0.0, 0.742, 0.009807, 0.742, 0.01433, 0.742, 0.02481, 0.742, 0.02481, 0.875, 0.0, 0.875, 0.0, 0.8532, 0.009807, 0.8532, 0.01433, 0.8532, 0.02481, 0.8532, 0.01433, 0.8081, 0.01433, 0.8532, 0.009807, 0.8532, 0.009807, 0.8081, 0.01433, 0.7021, 0.01433, 0.742, 0.009807, 0.742, 0.009807, 0.7021, 0.256, 0.6196, 0.2598, 0.6196, 0.2612, 0.6196, 0.2662, 0.6196, 0.2662, 0.6413, 0.2612, 0.6413, 0.2598, 0.6413, 0.256, 0.6413, 0.9832, 0.742, 0.9938, 0.742, 0.9938, 0.8081, 0.9832, 0.8081, 0.979, 0.8081, 0.9688, 0.8081, 0.9688, 0.742, 0.979, 0.742, 0.9938, 0.875, 0.9688, 0.875, 0.9688, 0.8532, 0.979, 0.8532, 0.9832, 0.8532, 0.9938, 0.8532, 0.9832, 0.8081, 0.9832, 0.8532, 0.979, 0.8532, 0.979, 0.8081, 0.9832, 0.7021, 0.9832, 0.742, 0.979, 0.742, 0.979, 0.7021, 0.9616, 0.8081, 0.9517, 0.8081, 0.9473, 0.8081, 0.9375, 0.8081, 0.9375, 0.742, 0.9473, 0.742, 0.9517, 0.742, 0.9616, 0.742, 0.9616, 0.875, 0.9375, 0.875, 0.9375, 0.8532, 0.9473, 0.8532, 0.9517, 0.8532, 0.9616, 0.8532, 0.9517, 0.8081, 0.9517, 0.8532, 0.9473, 0.8532, 0.9473, 0.8081, 0.9517, 0.7021, 0.9517, 0.742, 0.9473, 0.742, 0.9473, 0.7021, 0.9291, 0.7021, 0.9193, 0.7021, 0.9156, 0.7021, 0.9062, 0.7021, 0.9062, 0.672, 0.9101, 0.672, 0.9115, 0.672, 0.9156, 0.672, 0.9193, 0.672, 0.9234, 0.672, 0.9248, 0.672, 0.9291, 0.672, 0.9291, 0.8081, 0.9193, 0.8081, 0.9156, 0.8081, 0.9062, 0.8081, 0.9062, 0.742, 0.9156, 0.742, 0.9193, 0.742, 0.9291, 0.742, 0.9291, 0.875, 0.9062, 0.875, 0.9062, 0.8532, 0.9156, 0.8532, 0.9193, 0.8532, 0.9291, 0.8532, 0.9193, 0.8081, 0.9193, 0.8532, 0.9156, 0.8532, 0.9156, 0.8081, 0.9193, 0.7021, 0.9193, 0.742, 0.9156, 0.742, 0.9156, 0.7021, 0.9006, 0.875, 0.8823, 0.875, 0.8823, 0.8532, 0.8899, 0.8532, 0.893, 0.8532, 0.9006, 0.8532, 0.9006, 0.8081, 0.893, 0.8081, 0.8899, 0.8081, 0.8823, 0.8081, 0.8823, 0.742, 0.8899, 0.742, 0.893, 0.742, 0.9006, 0.742, 0.893, 0.8081, 0.893, 0.8532, 0.8899, 0.8532, 0.8899, 0.8081, 0.893, 0.7021, 0.893, 0.742, 0.8899, 0.742, 0.8899, 0.7021, 0.2188, 0.742, 0.2188, 0.8081, 0.2085, 0.8081, 0.2085, 0.742, 0.2443, 0.5926, 0.2401, 0.5926, 0.2401, 0.5, 0.25, 0.5, 0.25, 0.5926, 0.2461, 0.5926, 0.2753, 0.5926, 0.2714, 0.5926, 0.2714, 0.5, 0.2812, 0.5, 0.2812, 0.5926, 0.2775, 0.5926, 0.25, 0.742, 0.25, 0.8081, 0.2401, 0.8081, 0.2401, 0.742, 0.25, 0.8562, 0.25, 0.875, 0.2401, 0.875, 0.2401, 0.8562, 0.3069, 0.5926, 0.3023, 0.5926, 0.3023, 0.5, 0.3125, 0.5, 0.3125, 0.5926, 0.3087, 0.5926, 0.2812, 0.7025, 0.2714, 0.7025, 0.2714, 0.6668, 0.2753, 0.6668, 0.2775, 0.6668, 0.2812, 0.6668, 0.2812, 0.742, 0.2812, 0.8081, 0.2714, 0.8081, 0.2714, 0.742, 0.2812, 0.8562, 0.2812, 0.875, 0.2714, 0.875, 0.2714, 0.8562, 0.1976, 0.5926, 0.193, 0.5926, 0.193, 0.5, 0.2037, 0.5, 0.2037, 0.5926, 0.1994, 0.5926, 0.3125, 0.742, 0.3125, 0.8081, 0.3023, 0.8081, 0.3023, 0.742, 0.3125, 0.8562, 0.3125, 0.875, 0.3023, 0.875, 0.3023, 0.8562, 0.3227, 0.5926, 0.3185, 0.5926, 0.3185, 0.5, 0.3295, 0.5, 0.3295, 0.5926, 0.3248, 0.5926, 0.3438, 0.742, 0.3438, 0.8081, 0.334, 0.8081, 0.334, 0.742, 0.3438, 0.8562, 0.3438, 0.875, 0.334, 0.875, 0.334, 0.8562, 0.3528, 0.5926, 0.3495, 0.5926, 0.3495, 0.5, 0.3571, 0.5, 0.3571, 0.5926, 0.3537, 0.5926, 0.3692, 0.742, 0.3692, 0.8081, 0.3616, 0.8081, 0.3616, 0.742, 0.3692, 0.8562, 0.3692, 0.875, 0.3616, 0.875, 0.3616, 0.8562, 0.07773, 0.6225, 0.08239, 0.6225, 0.08358, 0.6225, 0.08776, 0.6225, 0.08776, 0.6406, 0.08358, 0.6406, 0.08239, 0.6406, 0.07773, 0.6406, 0.03125, 0.6225, 0.0362, 0.6225, 0.03752, 0.6225, 0.04161, 0.6225, 0.04597, 0.6225, 0.0498, 0.6225, 0.0511, 0.6225, 0.05569, 0.6225, 0.05569, 0.6406, 0.0511, 0.6406, 0.0498, 0.6406, 0.04597, 0.6406, 0.04161, 0.6406, 0.03752, 0.6406, 0.0362, 0.6406, 0.03125, 0.6406, 0.9688, 0.6225, 0.9726, 0.6225, 0.9744, 0.6225, 0.979, 0.6225, 0.9832, 0.6225, 0.9875, 0.6225, 0.9893, 0.6225, 0.9938, 0.6225, 0.9938, 0.6406, 0.9893, 0.6406, 0.9875, 0.6406, 0.9832, 0.6406, 0.979, 0.6406, 0.9744, 0.6406, 0.9726, 0.6406, 0.9688, 0.6406, 0.2145, 0.5926, 0.2145, 0.6196, 0.2128, 0.6196, 0.2128, 0.5926, 0.193, 1.0, 0.1875, 1.0, 0.1875, 0.8081, 0.1875, 0.742, 0.1875, 0.5926, 0.1875, 0.5, 0.193, 0.5, 0.193, 0.5926, 0.193, 0.6196, 0.193, 0.6413, 0.193, 0.6668, 0.193, 0.7025, 0.193, 0.742, 0.193, 0.8081, 0.193, 0.8562, 0.193, 0.875, 0.3438, 0.875, 0.3438, 0.8562, 0.3438, 0.8081, 0.3438, 0.742, 0.3438, 0.7025, 0.3438, 0.6668, 0.3438, 0.6413, 0.3438, 0.6196, 0.3438, 0.5926, 0.3438, 0.5, 0.3495, 0.5, 0.3495, 0.5926, 0.3495, 0.6196, 0.3495, 0.6413, 0.3495, 0.6668, 0.3495, 0.7025, 0.3495, 0.742, 0.3495, 0.8081, 0.3495, 0.8562, 0.3495, 0.875, 0.3495, 1.0, 0.3438, 1.0, 0.3125, 0.875, 0.3125, 0.8562, 0.3125, 0.8081, 0.3125, 0.742, 0.3125, 0.7025, 0.3125, 0.6668, 0.3125, 0.6413, 0.3125, 0.6196, 0.3125, 0.5926, 0.3125, 0.5, 0.3185, 0.5, 0.3185, 0.5926, 0.3185, 0.6196, 0.3185, 0.6413, 0.3185, 0.6668, 0.3185, 0.7025, 0.3185, 0.742, 0.3185, 0.8081, 0.3185, 0.8562, 0.3185, 0.875, 0.3185, 1.0, 0.3125, 1.0, 0.2812, 0.875, 0.2812, 0.8562, 0.2812, 0.8081, 0.2812, 0.742, 0.2812, 0.7025, 0.2812, 0.6668, 0.2812, 0.6413, 0.2812, 0.6196, 0.2812, 0.5926, 0.2812, 0.5, 0.2879, 0.5, 0.2879, 0.5926, 0.2879, 0.6196, 0.2879, 0.6413, 0.2879, 0.6668, 0.2879, 0.7025, 0.2879, 0.742, 0.2879, 0.8081, 0.2879, 0.8562, 0.2879, 0.875, 0.2879, 1.0, 0.2812, 1.0, 0.25, 0.875, 0.25, 0.8562, 0.25, 0.8081, 0.25, 0.742, 0.25, 0.7025, 0.25, 0.6668, 0.25, 0.6413, 0.25, 0.6196, 0.25, 0.5926, 0.25, 0.5, 0.256, 0.5, 0.256, 0.5926, 0.256, 0.6196, 0.256, 0.6413, 0.256, 0.6668, 0.256, 0.7025, 0.256, 0.742, 0.256, 0.8081, 0.256, 0.8562, 0.256, 0.875, 0.256, 1.0, 0.25, 1.0, 0.2188, 0.875, 0.2188, 0.8562, 0.2188, 0.8081, 0.2188, 0.742, 0.2188, 0.7025, 0.2188, 0.6668, 0.2188, 0.6413, 0.2188, 0.6196, 0.2188, 0.5926, 0.2188, 0.5, 0.2243, 0.5, 0.2243, 0.5926, 0.2243, 0.6196, 0.2243, 0.6413, 0.2243, 0.6668, 0.2243, 0.7025, 0.2243, 0.742, 0.2243, 0.8081, 0.2243, 0.8562, 0.2243, 0.875, 0.2243, 1.0, 0.2188, 1.0, 0.193, 0.6196, 0.1976, 0.6196, 0.1994, 0.6196, 0.2037, 0.6196, 0.2037, 0.6413, 0.1994, 0.6413, 0.1976, 0.6413, 0.193, 0.6413, 0.375, 0.5, 0.375, 1.0, 0.3692, 1.0, 0.3692, 0.875, 0.3692, 0.8562, 0.3692, 0.8081, 0.3692, 0.742, 0.3692, 0.7025, 0.3692, 0.6668, 0.3692, 0.6413, 0.3692, 0.6196, 0.3692, 0.5926, 0.3692, 0.5, 0.2243, 0.6196, 0.2287, 0.6196, 0.2303, 0.6196, 0.2348, 0.6196, 0.2348, 0.6413, 0.2303, 0.6413, 0.2287, 0.6413, 0.2243, 0.6413, 0.2662, 0.7025, 0.256, 0.7025, 0.256, 0.6668, 0.2598, 0.6668, 0.2612, 0.6668, 0.2662, 0.6668, 0.2879, 0.6196, 0.2923, 0.6196, 0.2944, 0.6196, 0.2982, 0.6196, 0.2982, 0.6413, 0.2944, 0.6413, 0.2923, 0.6413, 0.2879, 0.6413, 0.3185, 0.6196, 0.3227, 0.6196, 0.3248, 0.6196, 0.3295, 0.6196, 0.3295, 0.6413, 0.3248, 0.6413, 0.3227, 0.6413, 0.3185, 0.6413, 0.3495, 0.6196, 0.3528, 0.6196, 0.3537, 0.6196, 0.3571, 0.6196, 0.3571, 0.6413, 0.3537, 0.6413, 0.3528, 0.6413, 0.3495, 0.6413, 0.2037, 0.8562, 0.2037, 0.8081, 0.2037, 0.742, 0.2037, 0.7025, 0.2037, 0.6668, 0.2037, 0.6413, 0.2037, 0.6196, 0.2037, 0.5926, 0.2037, 0.5, 0.2085, 0.5, 0.2085, 0.5926, 0.2085, 0.6196, 0.2085, 0.6413, 0.2085, 0.6668, 0.2085, 0.7025, 0.2085, 0.742, 0.2085, 0.8081, 0.2085, 0.8562, 0.2085, 0.875, 0.2037, 0.875, 0.2085, 0.6196, 0.2128, 0.6196, 0.2145, 0.6196, 0.2188, 0.6196, 0.2188, 0.6413, 0.2145, 0.6413, 0.2128, 0.6413, 0.2085, 0.6413, 0.2348, 0.8562, 0.2348, 0.8081, 0.2348, 0.742, 0.2348, 0.7025, 0.2348, 0.6668, 0.2348, 0.6413, 0.2348, 0.6196, 0.2348, 0.5926, 0.2348, 0.5, 0.2401, 0.5, 0.2401, 0.5926, 0.2401, 0.6196, 0.2401, 0.6413, 0.2401, 0.6668, 0.2401, 0.7025, 0.2401, 0.742, 0.2401, 0.8081, 0.2401, 0.8562, 0.2401, 0.875, 0.2348, 0.875, 0.2401, 0.6196, 0.2443, 0.6196, 0.2461, 0.6196, 0.25, 0.6196, 0.25, 0.6413, 0.2461, 0.6413, 0.2443, 0.6413, 0.2401, 0.6413, 0.2662, 0.8562, 0.2662, 0.8081, 0.2662, 0.742, 0.2662, 0.7025, 0.2662, 0.6668, 0.2662, 0.6413, 0.2662, 0.6196, 0.2662, 0.5926, 0.2662, 0.5, 0.2714, 0.5, 0.2714, 0.5926, 0.2714, 0.6196, 0.2714, 0.6413, 0.2714, 0.6668, 0.2714, 0.7025, 0.2714, 0.742, 0.2714, 0.8081, 0.2714, 0.8562, 0.2714, 0.875, 0.2662, 0.875, 0.2714, 0.6196, 0.2753, 0.6196, 0.2775, 0.6196, 0.2812, 0.6196, 0.2812, 0.6413, 0.2775, 0.6413, 0.2753, 0.6413, 0.2714, 0.6413, 0.2982, 0.8562, 0.2982, 0.8081, 0.2982, 0.742, 0.2982, 0.7025, 0.2982, 0.6668, 0.2982, 0.6413, 0.2982, 0.6196, 0.2982, 0.5926, 0.2982, 0.5, 0.3023, 0.5, 0.3023, 0.5926, 0.3023, 0.6196, 0.3023, 0.6413, 0.3023, 0.6668, 0.3023, 0.7025, 0.3023, 0.742, 0.3023, 0.8081, 0.3023, 0.8562, 0.3023, 0.875, 0.2982, 0.875, 0.3023, 0.6196, 0.3069, 0.6196, 0.3087, 0.6196, 0.3125, 0.6196, 0.3125, 0.6413, 0.3087, 0.6413, 0.3069, 0.6413, 0.3023, 0.6413, 0.3295, 0.8562, 0.3295, 0.8081, 0.3295, 0.742, 0.3295, 0.7025, 0.3295, 0.6668, 0.3295, 0.6413, 0.3295, 0.6196, 0.3295, 0.5926, 0.3295, 0.5, 0.334, 0.5, 0.334, 0.5926, 0.334, 0.6196, 0.334, 0.6413, 0.334, 0.6668, 0.334, 0.7025, 0.334, 0.742, 0.334, 0.8081, 0.334, 0.8562, 0.334, 0.875, 0.3295, 0.875, 0.334, 0.6196, 0.3379, 0.6196, 0.3394, 0.6196, 0.3438, 0.6196, 0.3438, 0.6413, 0.3394, 0.6413, 0.3379, 0.6413, 0.334, 0.6413, 0.3571, 0.8562, 0.3571, 0.8081, 0.3571, 0.742, 0.3571, 0.7025, 0.3571, 0.6668, 0.3571, 0.6413, 0.3571, 0.6196, 0.3571, 0.5926, 0.3571, 0.5, 0.3616, 0.5, 0.3616, 0.5926, 0.3616, 0.6196, 0.3616, 0.6413, 0.3616, 0.6668, 0.3616, 0.7025, 0.3616, 0.742, 0.3616, 0.8081, 0.3616, 0.8562, 0.3616, 0.875, 0.3571, 0.875, 0.3616, 0.6196, 0.3649, 0.6196, 0.3661, 0.6196, 0.3692, 0.6196, 0.3692, 0.6413, 0.3661, 0.6413, 0.3649, 0.6413, 0.3616, 0.6413, 0.1994, 0.6413, 0.1994, 0.6668, 0.1976, 0.6668, 0.1976, 0.6413, 0.1994, 0.5926, 0.1994, 0.6196, 0.1976, 0.6196, 0.1976, 0.5926, 0.2145, 0.6413, 0.2145, 0.6668, 0.2128, 0.6668, 0.2128, 0.6413, 0.2188, 0.7025, 0.2085, 0.7025, 0.2085, 0.6668, 0.2128, 0.6668, 0.2145, 0.6668, 0.2188, 0.6668, 0.04597, 0.5926, 0.04597, 0.6225, 0.04161, 0.6225, 0.04161, 0.5926, 0.2303, 0.6413, 0.2303, 0.6668, 0.2287, 0.6668, 0.2287, 0.6413, 0.2303, 0.5926, 0.2303, 0.6196, 0.2287, 0.6196, 0.2287, 0.5926, 0.2348, 0.7025, 0.2243, 0.7025, 0.2243, 0.6668, 0.2287, 0.6668, 0.2303, 0.6668, 0.2348, 0.6668, 0.07773, 0.5926, 0.07773, 0.6225, 0.07773, 0.6406, 0.07773, 0.672, 0.07773, 0.7021, 0.07773, 0.742, 0.07773, 0.8081, 0.07773, 0.8532, 0.07773, 0.875, 0.07244, 0.875, 0.07244, 0.8532, 0.07244, 0.8081, 0.07244, 0.742, 0.07244, 0.7021, 0.07244, 0.672, 0.07244, 0.6406, 0.07244, 0.6225, 0.07244, 0.5926, 0.07244, 0.5, 0.07773, 0.5, 0.2461, 0.6413, 0.2461, 0.6668, 0.2443, 0.6668, 0.2443, 0.6413, 0.2461, 0.5926, 0.2461, 0.6196, 0.2443, 0.6196, 0.2443, 0.5926, 0.25, 0.7025, 0.2401, 0.7025, 0.2401, 0.6668, 0.2443, 0.6668, 0.2461, 0.6668, 0.25, 0.6668, 0.01433, 0.5926, 0.01433, 0.6225, 0.009807, 0.6225, 0.009807, 0.5926, 0.2612, 0.6413, 0.2612, 0.6668, 0.2598, 0.6668, 0.2598, 0.6413, 0.2612, 0.5926, 0.2612, 0.6196, 0.2598, 0.6196, 0.2598, 0.5926, 0.2775, 0.6413, 0.2775, 0.6668, 0.2753, 0.6668, 0.2753, 0.6413, 0.2775, 0.5926, 0.2775, 0.6196, 0.2753, 0.6196, 0.2753, 0.5926, 0.2982, 0.7025, 0.2879, 0.7025, 0.2879, 0.6668, 0.2923, 0.6668, 0.2944, 0.6668, 0.2982, 0.6668, 0.9832, 0.5926, 0.9832, 0.6225, 0.979, 0.6225, 0.979, 0.5926, 0.2944, 0.6413, 0.2944, 0.6668, 0.2923, 0.6668, 0.2923, 0.6413, 0.2944, 0.5926, 0.2944, 0.6196, 0.2923, 0.6196, 0.2923, 0.5926, 0.3087, 0.6413, 0.3087, 0.6668, 0.3069, 0.6668, 0.3069, 0.6413, 0.3087, 0.5926, 0.3087, 0.6196, 0.3069, 0.6196, 0.3069, 0.5926, 0.3125, 0.7025, 0.3023, 0.7025, 0.3023, 0.6668, 0.3069, 0.6668, 0.3087, 0.6668, 0.3125, 0.6668, 0.9517, 0.5926, 0.9517, 0.6225, 0.9473, 0.6225, 0.9473, 0.5926, 0.3248, 0.6413, 0.3248, 0.6668, 0.3227, 0.6668, 0.3227, 0.6413, 0.3248, 0.5926, 0.3248, 0.6196, 0.3227, 0.6196, 0.3227, 0.5926, 0.3295, 0.7025, 0.3185, 0.7025, 0.3185, 0.6668, 0.3227, 0.6668, 0.3248, 0.6668, 0.3295, 0.6668, 0.3394, 0.6413, 0.3394, 0.6668, 0.3379, 0.6668, 0.3379, 0.6413, 0.3394, 0.5926, 0.3394, 0.6196, 0.3379, 0.6196, 0.3379, 0.5926, 0.3438, 0.7025, 0.334, 0.7025, 0.334, 0.6668, 0.3379, 0.6668, 0.3394, 0.6668, 0.3438, 0.6668, 0.9193, 0.5926, 0.9193, 0.6225, 0.9156, 0.6225, 0.9156, 0.5926, 0.3537, 0.6413, 0.3537, 0.6668, 0.3528, 0.6668, 0.3528, 0.6413, 0.3537, 0.5926, 0.3537, 0.6196, 0.3528, 0.6196, 0.3528, 0.5926, 0.3571, 0.7025, 0.3495, 0.7025, 0.3495, 0.6668, 0.3528, 0.6668, 0.3537, 0.6668, 0.3571, 0.6668, 0.3661, 0.6413, 0.3661, 0.6668, 0.3649, 0.6668, 0.3649, 0.6413, 0.3661, 0.5926, 0.3661, 0.6196, 0.3649, 0.6196, 0.3649, 0.5926, 0.3692, 0.7025, 0.3616, 0.7025, 0.3616, 0.6668, 0.3649, 0.6668, 0.3661, 0.6668, 0.3692, 0.6668, 0.893, 0.5926, 0.893, 0.6225, 0.8899, 0.6225, 0.8899, 0.5926, 0.0625, 0.6225, 0.06687, 0.6225, 0.06834, 0.6225, 0.07244, 0.6225, 0.07244, 0.6406, 0.06834, 0.6406, 0.06687, 0.6406, 0.0625, 0.6406, 0.893, 0.6406, 0.893, 0.672, 0.8899, 0.672, 0.8899, 0.6406, 0.9193, 0.6406, 0.9193, 0.672, 0.9156, 0.672, 0.9156, 0.6406, 0.9517, 0.6406, 0.9517, 0.672, 0.9473, 0.672, 0.9473, 0.6406, 0.9832, 0.6406, 0.9832, 0.672, 0.979, 0.672, 0.979, 0.6406, 0.01433, 0.6406, 0.01433, 0.672, 0.009807, 0.672, 0.009807, 0.6406, 0.04597, 0.6406, 0.04597, 0.672, 0.04161, 0.672, 0.04161, 0.6406, 0.9688, 0.5926, 0.9688, 0.6225, 0.9688, 0.6406, 0.9688, 0.672, 0.9688, 0.7021, 0.9688, 0.742, 0.9688, 0.8081, 0.9688, 0.8532, 0.9688, 0.875, 0.9688, 1.0, 0.9616, 1.0, 0.9616, 0.875, 0.9616, 0.8532, 0.9616, 0.8081, 0.9616, 0.742, 0.9616, 0.7021, 0.9616, 0.672, 0.9616, 0.6406, 0.9616, 0.6225, 0.9616, 0.5926, 0.9616, 0.5, 0.9688, 0.5, 1.0, 0.5926, 1.0, 0.6225, 1.0, 0.6406, 1.0, 0.672, 1.0, 0.7021, 1.0, 0.742, 1.0, 0.8081, 1.0, 0.8532, 1.0, 0.875, 1.0, 1.0, 0.9938, 1.0, 0.9938, 0.875, 0.9938, 0.8532, 0.9938, 0.8081, 0.9938, 0.742, 0.9938, 0.7021, 0.9938, 0.672, 0.9938, 0.6406, 0.9938, 0.6225, 0.9938, 0.5926, 0.9938, 0.5, 1.0, 0.5, 0.03125, 0.5926, 0.03125, 0.6225, 0.03125, 0.6406, 0.03125, 0.672, 0.03125, 0.7021, 0.03125, 0.742, 0.03125, 0.8081, 0.03125, 0.8532, 0.03125, 0.875, 0.03125, 1.0, 0.02481, 1.0, 0.02481, 0.875, 0.02481, 0.8532, 0.02481, 0.8081, 0.02481, 0.742, 0.02481, 0.7021, 0.02481, 0.672, 0.02481, 0.6406, 0.02481, 0.6225, 0.02481, 0.5926, 0.02481, 0.5, 0.03125, 0.5, 0.0625, 0.5926, 0.0625, 0.6225, 0.0625, 0.6406, 0.0625, 0.672, 0.0625, 0.7021, 0.0625, 0.742, 0.0625, 0.8081, 0.0625, 0.8532, 0.0625, 0.875, 0.0625, 1.0, 0.05569, 1.0, 0.05569, 0.875, 0.05569, 0.8532, 0.05569, 0.8081, 0.05569, 0.742, 0.05569, 0.7021, 0.05569, 0.672, 0.05569, 0.6406, 0.05569, 0.6225, 0.05569, 0.5926, 0.05569, 0.5, 0.0625, 0.5, 0.09375, 0.5926, 0.09375, 0.742, 0.09375, 0.8081, 0.09375, 1.0, 0.08776, 1.0, 0.08776, 0.875, 0.08776, 0.8532, 0.08776, 0.8081, 0.08776, 0.742, 0.08776, 0.7021, 0.08776, 0.672, 0.08776, 0.6406, 0.08776, 0.6225, 0.08776, 0.5926, 0.08776, 0.5, 0.09375, 0.5, 0.8823, 1.0, 0.875, 1.0, 0.875, 0.5, 0.8823, 0.5, 0.8823, 0.5926, 0.8823, 0.6225, 0.8823, 0.6406, 0.8823, 0.672, 0.8823, 0.7021, 0.8823, 0.742, 0.8823, 0.8081, 0.8823, 0.8532, 0.8823, 0.875, 0.08239, 0.672, 0.08239, 0.6406, 0.08358, 0.6406, 0.08358, 0.672, 0.08239, 0.6225, 0.08239, 0.5926, 0.08358, 0.5926, 0.08358, 0.6225, 0.07244, 0.7021, 0.0625, 0.7021, 0.0625, 0.672, 0.06687, 0.672, 0.06834, 0.672, 0.07244, 0.672, 0.1875, 0.5, 0.1875, 0.5926, 0.1618, 0.5926, 0.1618, 0.5, 0.08776, 0.7021, 0.07773, 0.7021, 0.07773, 0.672, 0.08239, 0.672, 0.08358, 0.672, 0.08776, 0.672, 0.06687, 0.672, 0.06687, 0.6406, 0.06834, 0.6406, 0.06834, 0.672, 0.06687, 0.6225, 0.06687, 0.5926, 0.06834, 0.5926, 0.06834, 0.6225, 0.0511, 0.6406, 0.0511, 0.672, 0.0498, 0.672, 0.0498, 0.6406, 0.0511, 0.5926, 0.0511, 0.6225, 0.0498, 0.6225, 0.0498, 0.5926, 0.05569, 0.7021, 0.04597, 0.7021, 0.04161, 0.7021, 0.03125, 0.7021, 0.03125, 0.672, 0.0362, 0.672, 0.03752, 0.672, 0.04161, 0.672, 0.04597, 0.672, 0.0498, 0.672, 0.0511, 0.672, 0.05569, 0.672, 0.0362, 0.5926, 0.03125, 0.5926, 0.03125, 0.5, 0.05569, 0.5, 0.05569, 0.5926, 0.0511, 0.5926, 0.0498, 0.5926, 0.04597, 0.5926, 0.04161, 0.5926, 0.03752, 0.5926, 0.03752, 0.6406, 0.03752, 0.672, 0.0362, 0.672, 0.0362, 0.6406, 0.03752, 0.5926, 0.03752, 0.6225, 0.0362, 0.6225, 0.0362, 0.5926, 0.01983, 0.6406, 0.01983, 0.672, 0.01857, 0.672, 0.01857, 0.6406, 0.01983, 0.5926, 0.01983, 0.6225, 0.01857, 0.6225, 0.01857, 0.5926, 0.1562, 0.5, 0.1562, 0.5926, 0.125, 0.5926, 0.125, 0.5, 0.004194, 0.5926, 0.0, 0.5926, 0.0, 0.5, 0.02481, 0.5, 0.02481, 0.5926, 0.01983, 0.5926, 0.01857, 0.5926, 0.01433, 0.5926, 0.009807, 0.5926, 0.005933, 0.5926, 0.005933, 0.6406, 0.005933, 0.672, 0.004194, 0.672, 0.004194, 0.6406, 0.0, 0.6225, 0.004194, 0.6225, 0.005933, 0.6225, 0.009807, 0.6225, 0.01433, 0.6225, 0.01857, 0.6225, 0.01983, 0.6225, 0.02481, 0.6225, 0.02481, 0.6406, 0.01983, 0.6406, 0.01857, 0.6406, 0.01433, 0.6406, 0.009807, 0.6406, 0.005933, 0.6406, 0.004194, 0.6406, 0.0, 0.6406, 0.005933, 0.5926, 0.005933, 0.6225, 0.004194, 0.6225, 0.004194, 0.5926, 0.02481, 0.7021, 0.01433, 0.7021, 0.009807, 0.7021, 0.0, 0.7021, 0.0, 0.672, 0.004194, 0.672, 0.005933, 0.672, 0.009807, 0.672, 0.01433, 0.672, 0.01857, 0.672, 0.01983, 0.672, 0.02481, 0.672, 0.9893, 0.6406, 0.9893, 0.672, 0.9875, 0.672, 0.9875, 0.6406, 0.9893, 0.5926, 0.9893, 0.6225, 0.9875, 0.6225, 0.9875, 0.5926, 0.9938, 0.7021, 0.9832, 0.7021, 0.979, 0.7021, 0.9688, 0.7021, 0.9688, 0.672, 0.9726, 0.672, 0.9744, 0.672, 0.979, 0.672, 0.9832, 0.672, 0.9875, 0.672, 0.9893, 0.672, 0.9938, 0.672, 0.9726, 0.5926, 0.9688, 0.5926, 0.9688, 0.5, 0.9938, 0.5, 0.9938, 0.5926, 0.9893, 0.5926, 0.9875, 0.5926, 0.9832, 0.5926, 0.979, 0.5926, 0.9744, 0.5926, 0.9744, 0.6406, 0.9744, 0.672, 0.9726, 0.672, 0.9726, 0.6406, 0.9744, 0.5926, 0.9744, 0.6225, 0.9726, 0.6225, 0.9726, 0.5926, 0.9572, 0.6406, 0.9572, 0.672, 0.9559, 0.672, 0.9559, 0.6406, 0.9572, 0.5926, 0.9572, 0.6225, 0.9559, 0.6225, 0.9559, 0.5926, 0.9616, 0.7021, 0.9517, 0.7021, 0.9473, 0.7021, 0.9375, 0.7021, 0.9375, 0.672, 0.9414, 0.672, 0.9429, 0.672, 0.9473, 0.672, 0.9517, 0.672, 0.9559, 0.672, 0.9572, 0.672, 0.9616, 0.672, 0.9414, 0.5926, 0.9375, 0.5926, 0.9375, 0.5, 0.9616, 0.5, 0.9616, 0.5926, 0.9572, 0.5926, 0.9559, 0.5926, 0.9517, 0.5926, 0.9473, 0.5926, 0.9429, 0.5926, 0.9429, 0.6406, 0.9429, 0.672, 0.9414, 0.672, 0.9414, 0.6406, 0.9375, 0.6225, 0.9414, 0.6225, 0.9429, 0.6225, 0.9473, 0.6225, 0.9517, 0.6225, 0.9559, 0.6225, 0.9572, 0.6225, 0.9616, 0.6225, 0.9616, 0.6406, 0.9572, 0.6406, 0.9559, 0.6406, 0.9517, 0.6406, 0.9473, 0.6406, 0.9429, 0.6406, 0.9414, 0.6406, 0.9375, 0.6406, 0.9429, 0.5926, 0.9429, 0.6225, 0.9414, 0.6225, 0.9414, 0.5926, 0.9248, 0.6406, 0.9248, 0.672, 0.9234, 0.672, 0.9234, 0.6406, 0.9248, 0.5926, 0.9248, 0.6225, 0.9234, 0.6225, 0.9234, 0.5926, 0.9062, 0.5926, 0.9062, 0.6225, 0.9062, 0.6406, 0.9062, 0.672, 0.9062, 0.7021, 0.9062, 0.742, 0.9062, 0.8081, 0.9062, 0.8532, 0.9062, 0.875, 0.9062, 1.0, 0.9006, 1.0, 0.9006, 0.875, 0.9006, 0.8532, 0.9006, 0.8081, 0.9006, 0.742, 0.9006, 0.7021, 0.9006, 0.672, 0.9006, 0.6406, 0.9006, 0.6225, 0.9006, 0.5926, 0.9006, 0.5, 0.9375, 0.5, 0.9375, 0.5926, 0.9375, 0.6225, 0.9375, 0.6406, 0.9375, 0.672, 0.9375, 0.7021, 0.9375, 0.742, 0.9375, 0.8081, 0.9375, 0.8532, 0.9375, 0.875, 0.9375, 1.0, 0.9291, 1.0, 0.9291, 0.875, 0.9291, 0.8532, 0.9291, 0.8081, 0.9291, 0.742, 0.9291, 0.7021, 0.9291, 0.672, 0.9291, 0.6406, 0.9291, 0.6225, 0.9291, 0.5926, 0.9248, 0.5926, 0.9234, 0.5926, 0.9193, 0.5926, 0.9156, 0.5926, 0.9115, 0.5926, 0.9101, 0.5926, 0.9115, 0.6406, 0.9115, 0.672, 0.9101, 0.672, 0.9101, 0.6406, 0.9062, 0.6225, 0.9101, 0.6225, 0.9115, 0.6225, 0.9156, 0.6225, 0.9193, 0.6225, 0.9234, 0.6225, 0.9248, 0.6225, 0.9291, 0.6225, 0.9291, 0.6406, 0.9248, 0.6406, 0.9234, 0.6406, 0.9193, 0.6406, 0.9156, 0.6406, 0.9115, 0.6406, 0.9101, 0.6406, 0.9062, 0.6406, 0.9115, 0.5926, 0.9115, 0.6225, 0.9101, 0.6225, 0.9101, 0.5926, 0.8975, 0.6406, 0.8975, 0.672, 0.8962, 0.672, 0.8962, 0.6406, 0.8975, 0.5926, 0.8975, 0.6225, 0.8962, 0.6225, 0.8962, 0.5926, 0.9006, 0.7021, 0.893, 0.7021, 0.8899, 0.7021, 0.8823, 0.7021, 0.8823, 0.672, 0.8858, 0.672, 0.8869, 0.672, 0.8899, 0.672, 0.893, 0.672, 0.8962, 0.672, 0.8975, 0.672, 0.9006, 0.672, 0.8858, 0.5926, 0.8823, 0.5926, 0.8823, 0.5, 0.9006, 0.5, 0.9006, 0.5926, 0.8975, 0.5926, 0.8962, 0.5926, 0.893, 0.5926, 0.8899, 0.5926, 0.8869, 0.5926, 0.8869, 0.6406, 0.8869, 0.672, 0.8858, 0.672, 0.8858, 0.6406, 0.8823, 0.6225, 0.8858, 0.6225, 0.8869, 0.6225, 0.8899, 0.6225, 0.893, 0.6225, 0.8962, 0.6225, 0.8975, 0.6225, 0.9006, 0.6225, 0.9006, 0.6406, 0.8975, 0.6406, 0.8962, 0.6406, 0.893, 0.6406, 0.8899, 0.6406, 0.8869, 0.6406, 0.8858, 0.6406, 0.8823, 0.6406, 0.8869, 0.5926, 0.8869, 0.6225, 0.8858, 0.6225, 0.8858, 0.5926, 0.2037, 0.7025, 0.193, 0.7025, 0.193, 0.6668, 0.1976, 0.6668, 0.1994, 0.6668, 0.2037, 0.6668])
me_x.materials.append(mat_x)
me_x.materials.append(mat_001)
me_x.use_remesh_fix_poles = True
me_x.use_remesh_preserve_attributes = False
me_x.update()

# ---- objects
ob_light = bpy.data.objects.new('Light', light_light)
ob_camera = bpy.data.objects.new('Camera', cam_camera)
ob_x = bpy.data.objects.new('柱体', me_x)

# ---- transforms, parenting, visibility, modifiers, constraints
ob_light.location = (4.076, 1.005, 5.904)
ob_light.rotation_euler = (0.6503, 0.05522, 1.866)
ob_light.lock_rotations_4d = False
ob_light.empty_display_type = 'ARROWS'
ob_light.color = (0.0, 0.0, 0.0, 0.0)
ob_light.lineart.crease_threshold = 0.0
ob_camera.location = (7.359, -6.926, 4.958)
ob_camera.rotation_euler = (1.109, 0.0, 0.8149)
ob_camera.lock_rotations_4d = False
ob_camera.empty_display_type = 'ARROWS'
ob_camera.color = (0.0, 0.0, 0.0, 0.0)
ob_camera.display_type = 'WIRE'
ob_camera.lineart.crease_threshold = 0.0
ob_x.location = (0.0, 0.0, 0.0)
ob_x.scale = (27.06, 27.06, 5.0)

# ---- collection membership
col_collection.objects.link(ob_light)
col_collection.objects.link(ob_camera)
col_collection.objects.link(ob_x)

# ---- scene / render settings (as saved in the file)
scene.camera = ob_camera
scene.frame_start = 1; scene.frame_end = 250; scene.frame_set(1)
scene.render.engine = 'BLENDER_EEVEE_NEXT'
scene.cycles.use_denoising = False
scene.cycles.samples = 128
scene.cycles.sampling_pattern = 'TABULATED_SOBOL'
scene.cycles.use_adaptive_sampling = False
scene.cycles.use_light_tree = False
scene.view_settings.view_transform = 'Filmic'
bpy.context.view_layer.update()

